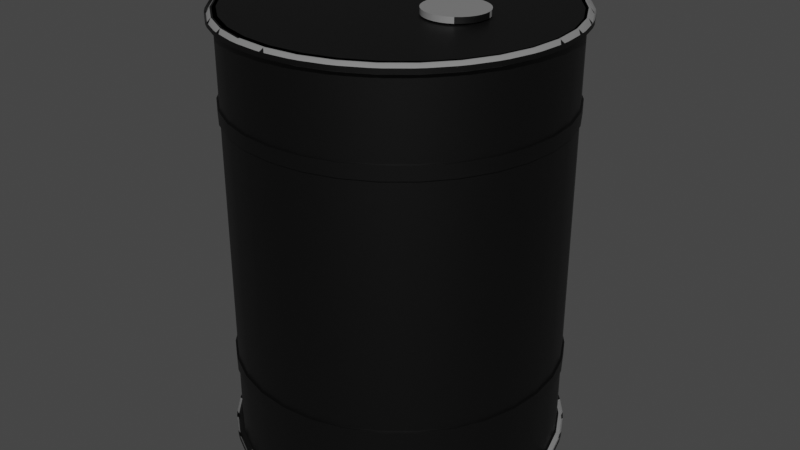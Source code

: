 # Source: OilBarrel.blend  (saved by Blender 2.92.15; exported with 4.5.12 LTS)
import bpy
from mathutils import Matrix  # noqa: F401  (used for matrix-valued properties, if any)

bpy.ops.wm.read_factory_settings(use_empty=True)
scene = bpy.context.scene
scene.name = 'Scene'

# ---- collections
col_collection = bpy.data.collections.new('Collection'); scene.collection.children.link(col_collection)

# ---- materials (node trees are filled in below, after node groups)
mat_material_001 = bpy.data.materials.new('Material.001')
mat_material_001.use_transparent_shadow = False
mat_material_002 = bpy.data.materials.new('Material.002')
mat_material_002.use_transparent_shadow = False

# ---- node groups
ng_auto_smooth = bpy.data.node_groups.new('Auto Smooth', 'GeometryNodeTree')
_s = ng_auto_smooth.interface.new_socket(name='Geometry', in_out='OUTPUT', socket_type='NodeSocketGeometry')
_s = ng_auto_smooth.interface.new_socket(name='Geometry', in_out='INPUT', socket_type='NodeSocketGeometry')
_s = ng_auto_smooth.interface.new_socket(name='Angle', in_out='INPUT', socket_type='NodeSocketFloat')
_s.subtype = 'ANGLE'
_s.min_value = 0.0
_s.max_value = 3.142
ng_auto_smooth.is_modifier = True
_N = ng_auto_smooth.nodes; _L = ng_auto_smooth.links
n0 = _N.new('NodeGroupOutput'); n0.name = 'Group Output'; n0.location = (480, -100)
n1 = _N.new('NodeGroupInput'); n1.name = 'Group Input'; n1.location = (-420, -300)
n2 = _N.new('NodeGroupInput'); n2.name = 'Group Input.001'; n2.location = (-60, -100)
n3 = _N.new('GeometryNodeSetShadeSmooth'); n3.name = 'Set Shade Smooth'; n3.location = (120, -100)
n3.domain = 'EDGE'
n4 = _N.new('GeometryNodeSetShadeSmooth'); n4.name = 'Set Shade Smooth.001'; n4.location = (300, -100)
n5 = _N.new('GeometryNodeInputMeshEdgeAngle'); n5.name = 'Edge Angle'; n5.location = (-420, -220)
n6 = _N.new('GeometryNodeInputEdgeSmooth'); n6.name = 'Is Edge Smooth'; n6.location = (-60, -160)
n7 = _N.new('GeometryNodeInputShadeSmooth'); n7.name = 'Is Face Smooth'; n7.location = (-240, -340)
n8 = _N.new('FunctionNodeBooleanMath'); n8.name = 'Boolean Math'; n8.location = (-60, -220)
n9 = _N.new('FunctionNodeCompare'); n9.name = 'Compare'; n9.location = (-240, -180)
n9.operation = 'LESS_EQUAL'
_L.new(n5.outputs[0], n9.inputs[0])
_L.new(n4.outputs[0], n0.inputs[0])
_L.new(n1.outputs[1], n9.inputs[1])
_L.new(n9.outputs[0], n8.inputs[0])
_L.new(n7.outputs[0], n8.inputs[1])
_L.new(n2.outputs[0], n3.inputs[0])
_L.new(n6.outputs[0], n3.inputs[1])
_L.new(n3.outputs[0], n4.inputs[0])
_L.new(n8.outputs[0], n3.inputs[2])
n0.is_active_output = True

# ---- material node trees
mat_material_001.use_nodes = True; mat_material_001.node_tree.nodes.clear()
_N = mat_material_001.node_tree.nodes; _L = mat_material_001.node_tree.links
n0 = _N.new('ShaderNodeBsdfPrincipled'); n0.name = 'Principled BSDF'; n0.location = (10, 300)
n0.distribution = 'GGX'
n0.subsurface_method = 'BURLEY'
n0.inputs[0].default_value = (0.0, 0.0, 0.0, 1.0)
n0.inputs[3].default_value = 1.45
n0.inputs[27].default_value = (0.0, 0.0, 0.0, 1.0)
n0.inputs[28].default_value = 1.0
n1 = _N.new('ShaderNodeOutputMaterial'); n1.name = 'Material Output'; n1.location = (300, 300)
_L.new(n0.outputs[0], n1.inputs[0])
n1.is_active_output = True
mat_material_002.use_nodes = True; mat_material_002.node_tree.nodes.clear()
_N = mat_material_002.node_tree.nodes; _L = mat_material_002.node_tree.links
n0 = _N.new('ShaderNodeBsdfPrincipled'); n0.name = 'Principled BSDF'; n0.location = (10, 300)
n0.distribution = 'GGX'
n0.subsurface_method = 'BURLEY'
n0.inputs[0].default_value = (0.2159, 0.2159, 0.2159, 1.0)
n0.inputs[3].default_value = 1.45
n0.inputs[27].default_value = (0.0, 0.0, 0.0, 1.0)
n0.inputs[28].default_value = 1.0
n1 = _N.new('ShaderNodeOutputMaterial'); n1.name = 'Material Output'; n1.location = (300, 300)
_L.new(n0.outputs[0], n1.inputs[0])
n1.is_active_output = True

# ---- world
world_world = bpy.data.worlds.new('World'); scene.world = world_world
world_world.use_nodes = True; world_world.node_tree.nodes.clear()
_N = world_world.node_tree.nodes; _L = world_world.node_tree.links
n0 = _N.new('ShaderNodeOutputWorld'); n0.name = 'World Output'; n0.location = (300, 300)
n1 = _N.new('ShaderNodeBackground'); n1.name = 'Background'; n1.location = (10, 300)
n1.inputs[0].default_value = (0.05088, 0.05088, 0.05088, 1.0)
_L.new(n1.outputs[0], n0.inputs[0])
n0.is_active_output = True
world_world.color = (0.05088, 0.05088, 0.05088)
world_world.use_sun_shadow = False
world_world.sun_shadow_jitter_overblur = 0.0

# ---- meshes
me_cylinder = bpy.data.meshes.new('Cylinder')
me_cylinder.from_pydata([(0.0, 0.0, -1.0), (0.0, 1.0, -1.0), (0.0, 1.0, 1.0), (0.1951, 0.9808, -1.0), (0.1951, 0.9808, 1.0), (0.3827, 0.9239, -1.0), (0.3827, 0.9239, 1.0), (0.5556, 0.8315, -1.0), (0.5556, 0.8315, 1.0), (0.7071, 0.7071, -1.0), (0.7071, 0.7071, 1.0), (0.8315, 0.5556, -1.0), (0.8315, 0.5556, 1.0), (0.9239, 0.3827, -1.0), (0.9239, 0.3827, 1.0), (0.9808, 0.1951, -1.0), (0.9808, 0.1951, 1.0), (1.0, 7.55e-08, -1.0), (1.0, 7.55e-08, 1.0), (0.9808, -0.1951, -1.0), (0.9808, -0.1951, 1.0), (0.9239, -0.3827, -1.0), (0.9239, -0.3827, 1.0), (0.8315, -0.5556, -1.0), (0.8315, -0.5556, 1.0), (0.7071, -0.7071, -1.0), (0.7071, -0.7071, 1.0), (0.5556, -0.8315, -1.0), (0.5556, -0.8315, 1.0), (0.3827, -0.9239, -1.0), (0.3827, -0.9239, 1.0), (0.1951, -0.9808, -1.0), (0.1951, -0.9808, 1.0), (-3.258e-07, -1.0, -1.0), (-3.258e-07, -1.0, 1.0), (-0.1951, -0.9808, -1.0), (-0.1951, -0.9808, 1.0), (-0.3827, -0.9239, -1.0), (-0.3827, -0.9239, 1.0), (-0.5556, -0.8315, -1.0), (-0.5556, -0.8315, 1.0), (-0.7071, -0.7071, -1.0), (-0.7071, -0.7071, 1.0), (-0.8315, -0.5556, -1.0), (-0.8315, -0.5556, 1.0), (-0.9239, -0.3827, -1.0), (-0.9239, -0.3827, 1.0), (-0.9808, -0.1951, -1.0), (-0.9808, -0.1951, 1.0), (-1.0, 9.656e-07, -1.0), (-1.0, 9.656e-07, 1.0), (-0.9808, 0.1951, -1.0), (-0.9808, 0.1951, 1.0), (-0.9239, 0.3827, -1.0), (-0.9239, 0.3827, 1.0), (-0.8315, 0.5556, -1.0), (-0.8315, 0.5556, 1.0), (-0.7071, 0.7071, -1.0), (-0.7071, 0.7071, 1.0), (-0.5556, 0.8315, -1.0), (-0.5556, 0.8315, 1.0), (-0.3827, 0.9239, -1.0), (-0.3827, 0.9239, 1.0), (-0.1951, 0.9808, -1.0), (-0.1951, 0.9808, 1.0), (0.0, 1.0, 0.0), (0.1951, 0.9808, 0.0), (0.3827, 0.9239, 0.0), (0.5556, 0.8315, 0.0), (0.7071, 0.7071, 0.0), (0.8315, 0.5556, 0.0), (0.9239, 0.3827, 0.0), (0.9808, 0.1951, 0.0), (1.0, 7.55e-08, 0.0), (0.9808, -0.1951, 0.0), (0.9239, -0.3827, 0.0), (0.8315, -0.5556, 0.0), (0.7071, -0.7071, 0.0), (0.5556, -0.8315, 0.0), (0.3827, -0.9239, 0.0), (0.1951, -0.9808, 0.0), (-3.258e-07, -1.0, 0.0), (-0.1951, -0.9808, 0.0), (-0.3827, -0.9239, 0.0), (-0.5556, -0.8315, 0.0), (-0.7071, -0.7071, 0.0), (-0.8315, -0.5556, 0.0), (-0.9239, -0.3827, 0.0), (-0.9808, -0.1951, 0.0), (-1.0, 9.656e-07, 0.0), (-0.9808, 0.1951, 0.0), (-0.9239, 0.3827, 0.0), (-0.8315, 0.5556, 0.0), (-0.7071, 0.7071, 0.0), (-0.5556, 0.8315, 0.0), (-0.3827, 0.9239, 0.0), (-0.1951, 0.9808, 0.0), (0.0, 1.0, 0.9591), (0.1951, 0.9808, 0.9591), (0.3827, 0.9239, 0.9591), (0.5556, 0.8315, 0.9591), (0.7071, 0.7071, 0.9591), (0.8315, 0.5556, 0.9591), (0.9239, 0.3827, 0.9591), (0.9808, 0.1951, 0.9591), (1.0, 7.55e-08, 0.9591), (0.9808, -0.1951, 0.9591), (0.9239, -0.3827, 0.9591), (0.8315, -0.5556, 0.9591), (0.7071, -0.7071, 0.9591), (0.5556, -0.8315, 0.9591), (0.3827, -0.9239, 0.9591), (0.1951, -0.9808, 0.9591), (-3.258e-07, -1.0, 0.9591), (-0.1951, -0.9808, 0.9591), (-0.3827, -0.9239, 0.9591), (-0.5556, -0.8315, 0.9591), (-0.7071, -0.7071, 0.9591), (-0.8315, -0.5556, 0.9591), (-0.9239, -0.3827, 0.9591), (-0.9808, -0.1951, 0.9591), (-1.0, 9.656e-07, 0.9591), (-0.9808, 0.1951, 0.9591), (-0.9239, 0.3827, 0.9591), (-0.8315, 0.5556, 0.9591), (-0.7071, 0.7071, 0.9591), (-0.5556, 0.8315, 0.9591), (-0.3827, 0.9239, 0.9591), (-0.1951, 0.9808, 0.9591), (0.1971, 0.9909, 1.0), (0.2327, 1.012, 0.9691), (0.1724, 1.024, 0.9691), (0.0307, 1.038, 0.9691), (-0.0307, 1.038, 0.9691), (3.824e-09, 1.01, 1.0), (0.0307, 1.038, 0.99), (3.824e-09, 1.01, 0.9591), (-0.0307, 1.038, 0.99), (0.3866, 0.9334, 1.0), (0.4257, 0.9475, 0.9691), (0.369, 0.971, 0.9691), (0.5513, 0.8803, 0.9691), (0.5613, 0.84, 1.0), (0.6024, 0.8462, 0.9691), (0.7125, 0.7559, 0.9691), (0.7144, 0.7144, 1.0), (0.7559, 0.7125, 0.9691), (0.8462, 0.6024, 0.9691), (0.84, 0.5613, 1.0), (0.8803, 0.5513, 0.9691), (0.9334, 0.3866, 1.0), (0.971, 0.369, 0.9691), (0.9475, 0.4257, 0.9691), (0.9909, 0.1971, 1.0), (1.024, 0.1724, 0.9691), (1.012, 0.2327, 0.9691), (1.01, 7.707e-08, 1.0), (1.038, -0.0307, 0.9691), (1.038, 0.0307, 0.9691), (0.9909, -0.1971, 1.0), (1.012, -0.2327, 0.9691), (1.024, -0.1724, 0.9691), (0.971, -0.369, 0.9691), (0.9334, -0.3866, 1.0), (0.9475, -0.4257, 0.9691), (0.8803, -0.5513, 0.9691), (0.84, -0.5613, 1.0), (0.8462, -0.6024, 0.9691), (0.7559, -0.7125, 0.9691), (0.7144, -0.7144, 1.0), (0.7125, -0.7559, 0.9691), (0.5613, -0.84, 1.0), (0.5513, -0.8803, 0.9691), (0.6024, -0.8462, 0.9691), (0.3866, -0.9334, 1.0), (0.369, -0.971, 0.9691), (0.4257, -0.9475, 0.9691), (0.1971, -0.9909, 1.0), (0.1724, -1.024, 0.9691), (0.2327, -1.012, 0.9691), (0.0307, -1.038, 0.9691), (-3.29e-07, -1.01, 1.0), (-0.0307, -1.038, 0.9691), (-0.1724, -1.024, 0.9691), (-0.1971, -0.9909, 1.0), (-0.2327, -1.012, 0.9691), (-0.369, -0.971, 0.9691), (-0.3866, -0.9334, 1.0), (-0.4257, -0.9475, 0.9691), (-0.5613, -0.84, 1.0), (-0.6024, -0.8462, 0.9691), (-0.5513, -0.8803, 0.9691), (-0.7144, -0.7144, 1.0), (-0.7559, -0.7125, 0.9691), (-0.7125, -0.7559, 0.9691), (-0.84, -0.5613, 1.0), (-0.8803, -0.5513, 0.9691), (-0.8462, -0.6024, 0.9691), (-0.9334, -0.3866, 1.0), (-0.971, -0.369, 0.9691), (-0.9475, -0.4257, 0.9691), (-1.012, -0.2327, 0.9691), (-0.9909, -0.1971, 1.0), (-1.024, -0.1724, 0.9691), (-1.038, -0.0307, 0.9691), (-1.01, 9.751e-07, 1.0), (-1.038, 0.0307, 0.9691), (-1.024, 0.1724, 0.9691), (-0.9909, 0.1971, 1.0), (-1.012, 0.2327, 0.9691), (-0.9334, 0.3866, 1.0), (-0.9475, 0.4257, 0.9691), (-0.971, 0.369, 0.9691), (-0.84, 0.5613, 1.0), (-0.8462, 0.6024, 0.9691), (-0.8803, 0.5513, 0.9691), (-0.7144, 0.7144, 1.0), (-0.7125, 0.7559, 0.9691), (-0.7559, 0.7125, 0.9691), (-0.6024, 0.8462, 0.9691), (-0.5613, 0.84, 1.0), (-0.5513, 0.8803, 0.9691), (-0.4257, 0.9475, 0.9691), (-0.3866, 0.9334, 1.0), (-0.369, 0.971, 0.9691), (-0.2327, 1.012, 0.9691), (-0.1971, 0.9909, 1.0), (-0.1724, 1.024, 0.9691), (0.1724, 1.024, 0.99), (0.2327, 1.012, 0.99), (0.1971, 0.9909, 0.9591), (0.369, 0.971, 0.99), (0.4257, 0.9475, 0.99), (0.3866, 0.9334, 0.9591), (0.5513, 0.8803, 0.99), (0.6024, 0.8462, 0.99), (0.5613, 0.84, 0.9591), (0.7125, 0.7559, 0.99), (0.7559, 0.7125, 0.99), (0.7144, 0.7144, 0.9591), (0.8462, 0.6024, 0.99), (0.8803, 0.5513, 0.99), (0.84, 0.5613, 0.9591), (0.9475, 0.4257, 0.99), (0.971, 0.369, 0.99), (0.9334, 0.3866, 0.9591), (1.012, 0.2327, 0.99), (1.024, 0.1724, 0.99), (0.9909, 0.1971, 0.9591), (1.038, 0.0307, 0.99), (1.038, -0.0307, 0.99), (1.01, 7.707e-08, 0.9591), (1.024, -0.1724, 0.99), (1.012, -0.2327, 0.99), (0.9909, -0.1971, 0.9591), (0.971, -0.369, 0.99), (0.9475, -0.4257, 0.99), (0.9334, -0.3866, 0.9591), (0.8803, -0.5513, 0.99), (0.8462, -0.6024, 0.99), (0.84, -0.5613, 0.9591), (0.7559, -0.7125, 0.99), (0.7125, -0.7559, 0.99), (0.7144, -0.7144, 0.9591), (0.6024, -0.8462, 0.99), (0.5513, -0.8803, 0.99), (0.5613, -0.84, 0.9591), (0.4257, -0.9475, 0.99), (0.369, -0.971, 0.99), (0.3866, -0.9334, 0.9591), (0.2327, -1.012, 0.99), (0.1724, -1.024, 0.99), (0.1971, -0.9909, 0.9591), (0.0307, -1.038, 0.99), (-0.0307, -1.038, 0.99), (-3.29e-07, -1.01, 0.9591), (-0.1724, -1.024, 0.99), (-0.2327, -1.012, 0.99), (-0.1971, -0.9909, 0.9591), (-0.369, -0.971, 0.99), (-0.4257, -0.9475, 0.99), (-0.3866, -0.9334, 0.9591), (-0.5513, -0.8803, 0.99), (-0.6024, -0.8462, 0.99), (-0.5613, -0.84, 0.9591), (-0.7125, -0.7559, 0.99), (-0.7559, -0.7125, 0.99), (-0.7144, -0.7144, 0.9591), (-0.8462, -0.6024, 0.99), (-0.8803, -0.5513, 0.99), (-0.84, -0.5613, 0.9591), (-0.9475, -0.4257, 0.99), (-0.971, -0.369, 0.99), (-0.9334, -0.3866, 0.9591), (-1.012, -0.2327, 0.99), (-1.024, -0.1724, 0.99), (-0.9909, -0.1971, 0.9591), (-1.038, -0.0307, 0.99), (-1.038, 0.0307, 0.99), (-1.01, 9.751e-07, 0.9591), (-1.024, 0.1724, 0.99), (-1.012, 0.2327, 0.99), (-0.9909, 0.1971, 0.9591), (-0.971, 0.369, 0.99), (-0.9475, 0.4257, 0.99), (-0.9334, 0.3866, 0.9591), (-0.8803, 0.5513, 0.99), (-0.8462, 0.6024, 0.99), (-0.84, 0.5613, 0.9591), (-0.7559, 0.7125, 0.99), (-0.7125, 0.7559, 0.99), (-0.7144, 0.7144, 0.9591), (-0.6024, 0.8462, 0.99), (-0.5513, 0.8803, 0.99), (-0.5613, 0.84, 0.9591), (-0.4257, 0.9475, 0.99), (-0.369, 0.971, 0.99), (-0.3866, 0.9334, 0.9591), (-0.2327, 1.012, 0.99), (-0.1724, 1.024, 0.99), (-0.1971, 0.9909, 0.9591), (0.193, 0.9493, 1.0), (-1.579e-08, 0.9679, 1.0), (0.3787, 0.8942, 1.0), (0.5497, 0.8048, 1.0), (0.6997, 0.6844, 1.0), (0.8227, 0.5377, 1.0), (0.9142, 0.3704, 1.0), (0.9705, 0.1888, 1.0), (0.9895, 7.057e-08, 1.0), (0.9705, -0.1888, 1.0), (0.9142, -0.3704, 1.0), (0.8227, -0.5377, 1.0), (0.6997, -0.6844, 1.0), (0.5497, -0.8048, 1.0), (0.3787, -0.8942, 1.0), (0.193, -0.9493, 1.0), (-3.263e-07, -0.9679, 1.0), (-0.193, -0.9493, 1.0), (-0.3787, -0.8942, 1.0), (-0.5497, -0.8048, 1.0), (-0.6997, -0.6844, 1.0), (-0.8227, -0.5377, 1.0), (-0.9142, -0.3704, 1.0), (-0.9705, -0.1888, 1.0), (-0.9895, 9.36e-07, 1.0), (-0.9705, 0.1888, 1.0), (-0.9142, 0.3704, 1.0), (-0.8227, 0.5377, 1.0), (-0.6997, 0.6844, 1.0), (-0.5497, 0.8048, 1.0), (-0.3787, 0.8942, 1.0), (-0.193, 0.9493, 1.0), (-1.579e-08, 0.9679, 0.9897), (-3.256e-09, 0.0, 0.9897), (0.193, 0.9493, 0.9897), (0.3787, 0.8942, 0.9897), (0.5497, 0.8048, 0.9897), (0.6997, 0.6844, 0.9897), (0.8227, 0.5377, 0.9897), (0.9142, 0.3704, 0.9897), (0.9705, 0.1888, 0.9897), (0.9895, 7.057e-08, 0.9897), (0.9705, -0.1888, 0.9897), (0.9142, -0.3704, 0.9897), (0.8227, -0.5377, 0.9897), (0.6997, -0.6844, 0.9897), (0.5497, -0.8048, 0.9897), (0.3787, -0.8942, 0.9897), (0.193, -0.9493, 0.9897), (-3.263e-07, -0.9679, 0.9897), (-0.193, -0.9493, 0.9897), (-0.3787, -0.8942, 0.9897), (-0.5497, -0.8048, 0.9897), (-0.6997, -0.6844, 0.9897), (-0.8227, -0.5377, 0.9897), (-0.9142, -0.3704, 0.9897), (-0.9705, -0.1888, 0.9897), (-0.9895, 9.36e-07, 0.9897), (-0.9705, 0.1888, 0.9897), (-0.9142, 0.3704, 0.9897), (-0.8227, 0.5377, 0.9897), (-0.6997, 0.6844, 0.9897), (-0.5497, 0.8048, 0.9897), (-0.3787, 0.8942, 0.9897), (-0.193, 0.9493, 0.9897), (0.1951, 0.9808, 0.5582), (0.3827, 0.9239, 0.5582), (0.5556, 0.8315, 0.5582), (0.7071, 0.7071, 0.5582), (0.8315, 0.5556, 0.5582), (0.9239, 0.3827, 0.5582), (0.9808, 0.1951, 0.5582), (1.0, 7.55e-08, 0.5582), (0.9808, -0.1951, 0.5582), (0.9239, -0.3827, 0.5582), (0.8315, -0.5556, 0.5582), (0.7071, -0.7071, 0.5582), (0.5556, -0.8315, 0.5582), (0.3827, -0.9239, 0.5582), (0.1951, -0.9808, 0.5582), (-3.258e-07, -1.0, 0.5582), (-0.1951, -0.9808, 0.5582), (-0.3827, -0.9239, 0.5582), (-0.5556, -0.8315, 0.5582), (-0.7071, -0.7071, 0.5582), (-0.8315, -0.5556, 0.5582), (-0.9239, -0.3827, 0.5582), (-0.9808, -0.1951, 0.5582), (-1.0, 9.656e-07, 0.5582), (-0.9808, 0.1951, 0.5582), (-0.9239, 0.3827, 0.5582), (-0.8315, 0.5556, 0.5582), (-0.7071, 0.7071, 0.5582), (-0.5556, 0.8315, 0.5582), (-0.3827, 0.9239, 0.5582), (-0.1951, 0.9808, 0.5582), (0.0, 1.0, 0.5582), (0.0, 1.0, 0.6194), (0.1951, 0.9808, 0.6194), (0.3827, 0.9239, 0.6194), (0.5556, 0.8315, 0.6194), (0.7071, 0.7071, 0.6194), (0.8315, 0.5556, 0.6194), (0.9239, 0.3827, 0.6194), (0.9808, 0.1951, 0.6194), (1.0, 7.55e-08, 0.6194), (0.9808, -0.1951, 0.6194), (0.9239, -0.3827, 0.6194), (0.8315, -0.5556, 0.6194), (0.7071, -0.7071, 0.6194), (0.5556, -0.8315, 0.6194), (0.3827, -0.9239, 0.6194), (0.1951, -0.9808, 0.6194), (-3.258e-07, -1.0, 0.6194), (-0.1951, -0.9808, 0.6194), (-0.3827, -0.9239, 0.6194), (-0.5556, -0.8315, 0.6194), (-0.7071, -0.7071, 0.6194), (-0.8315, -0.5556, 0.6194), (-0.9239, -0.3827, 0.6194), (-0.9808, -0.1951, 0.6194), (-1.0, 9.656e-07, 0.6194), (-0.9808, 0.1951, 0.6194), (-0.9239, 0.3827, 0.6194), (-0.8315, 0.5556, 0.6194), (-0.7071, 0.7071, 0.6194), (-0.5556, 0.8315, 0.6194), (-0.3827, 0.9239, 0.6194), (-0.1951, 0.9808, 0.6194), (0.1973, 0.992, 0.6194), (0.1973, 0.992, 0.5582), (0.3871, 0.9344, 0.6194), (0.3871, 0.9344, 0.5582), (0.5619, 0.841, 0.6194), (0.5619, 0.841, 0.5582), (0.7152, 0.7152, 0.6194), (0.7152, 0.7152, 0.5582), (0.841, 0.5619, 0.6194), (0.841, 0.5619, 0.5582), (0.9344, 0.3871, 0.6194), (0.9344, 0.3871, 0.5582), (0.992, 0.1973, 0.6194), (0.992, 0.1973, 0.5582), (1.011, 7.718e-08, 0.6194), (1.011, 7.718e-08, 0.5582), (0.992, -0.1973, 0.6194), (0.992, -0.1973, 0.5582), (0.9344, -0.3871, 0.6194), (0.9344, -0.3871, 0.5582), (0.841, -0.5619, 0.6194), (0.841, -0.5619, 0.5582), (0.7152, -0.7152, 0.6194), (0.7152, -0.7152, 0.5582), (0.5619, -0.841, 0.6194), (0.5619, -0.841, 0.5582), (0.3871, -0.9344, 0.6194), (0.3871, -0.9344, 0.5582), (0.1973, -0.992, 0.6194), (0.1973, -0.992, 0.5582), (-3.293e-07, -1.011, 0.6194), (-3.293e-07, -1.011, 0.5582), (-0.1973, -0.992, 0.6194), (-0.1973, -0.992, 0.5582), (-0.3871, -0.9344, 0.6194), (-0.3871, -0.9344, 0.5582), (-0.5619, -0.841, 0.6194), (-0.5619, -0.841, 0.5582), (-0.7152, -0.7152, 0.6194), (-0.7152, -0.7152, 0.5582), (-0.841, -0.5619, 0.6194), (-0.841, -0.5619, 0.5582), (-0.9344, -0.3871, 0.6194), (-0.9344, -0.3871, 0.5582), (-0.992, -0.1973, 0.6194), (-0.992, -0.1973, 0.5582), (-1.011, 9.761e-07, 0.6194), (-1.011, 9.761e-07, 0.5582), (-0.992, 0.1973, 0.6194), (-0.992, 0.1973, 0.5582), (-0.9344, 0.3871, 0.6194), (-0.9344, 0.3871, 0.5582), (-0.841, 0.5619, 0.6194), (-0.841, 0.5619, 0.5582), (-0.7152, 0.7152, 0.6194), (-0.7152, 0.7152, 0.5582), (-0.5619, 0.841, 0.6194), (-0.5619, 0.841, 0.5582), (-0.3871, 0.9344, 0.6194), (-0.3871, 0.9344, 0.5582), (-0.1973, 0.992, 0.6194), (-0.1973, 0.992, 0.5582), (4.408e-09, 1.011, 0.5582), (4.408e-09, 1.011, 0.6194), (0.375, 0.1867, 1.007), (0.375, 2.289e-07, 1.007), (0.4123, 0.1831, 1.007), (0.4481, 0.1725, 1.007), (0.4811, 0.1552, 1.007), (0.51, 0.132, 1.007), (0.5338, 0.1037, 1.007), (0.5514, 0.07145, 1.007), (0.5623, 0.03643, 1.007), (0.5659, 2.425e-07, 1.007), (0.5623, -0.03643, 1.007), (0.5514, -0.07145, 1.007), (0.5338, -0.1037, 1.007), (0.51, -0.132, 1.007), (0.4811, -0.1552, 1.007), (0.4481, -0.1725, 1.007), (0.4123, -0.1831, 1.007), (0.375, -0.1867, 1.007), (0.3378, -0.1831, 1.007), (0.302, -0.1725, 1.007), (0.269, -0.1552, 1.007), (0.2401, -0.132, 1.007), (0.2163, -0.1037, 1.007), (0.1987, -0.07145, 1.007), (0.1878, -0.03643, 1.007), (0.1842, 4.094e-07, 1.007), (0.1878, 0.03643, 1.007), (0.1987, 0.07145, 1.007), (0.2163, 0.1037, 1.007), (0.2401, 0.132, 1.007), (0.269, 0.1552, 1.007), (0.302, 0.1725, 1.007), (0.3378, 0.1831, 1.007), (0.375, 0.1867, 1.033), (0.375, 2.289e-07, 1.033), (0.4123, 0.1831, 1.033), (0.4481, 0.1725, 1.033), (0.4811, 0.1552, 1.033), (0.51, 0.132, 1.033), (0.5338, 0.1037, 1.033), (0.5514, 0.07145, 1.033), (0.5623, 0.03643, 1.033), (0.5659, 2.425e-07, 1.033), (0.5623, -0.03643, 1.033), (0.5514, -0.07145, 1.033), (0.5338, -0.1037, 1.033), (0.51, -0.132, 1.033), (0.4811, -0.1552, 1.033), (0.4481, -0.1725, 1.033), (0.4123, -0.1831, 1.033), (0.375, -0.1867, 1.033), (0.3378, -0.1831, 1.033), (0.302, -0.1725, 1.033), (0.269, -0.1552, 1.033), (0.2401, -0.132, 1.033), (0.2163, -0.1037, 1.033), (0.1987, -0.07145, 1.033), (0.1878, -0.03643, 1.033), (0.1842, 4.094e-07, 1.033), (0.1878, 0.03643, 1.033), (0.1987, 0.07145, 1.033), (0.2163, 0.1037, 1.033), (0.2401, 0.132, 1.033), (0.269, 0.1552, 1.033), (0.302, 0.1725, 1.033), (0.3378, 0.1831, 1.033)], [], [(0, 1, 3), (324, 323, 356, 357), (116, 115, 281, 284), (0, 3, 5), (337, 336, 369, 370), (262, 170, 173, 264), (0, 5, 7), (350, 349, 382, 383), (117, 116, 284, 287), (0, 7, 9), (323, 321, 355, 356), (301, 209, 212, 303), (0, 9, 11), (336, 335, 368, 369), (118, 117, 287, 290), (0, 11, 13), (349, 348, 381, 382), (241, 149, 152, 243), (0, 13, 15), (321, 322, 353, 355), (280, 188, 191, 282), (0, 15, 17), (335, 334, 367, 368), (119, 118, 290, 293), (0, 17, 19), (348, 347, 380, 381), (120, 119, 293, 296), (0, 19, 21), (334, 333, 366, 367), (259, 167, 168, 261), (0, 21, 23), (347, 346, 379, 380), (121, 120, 296, 299), (0, 23, 25), (333, 332, 365, 366), (298, 206, 207, 300), (0, 25, 27), (346, 345, 378, 379), (319, 227, 133, 137), (0, 27, 29), (332, 331, 364, 365), (122, 121, 299, 302), (0, 29, 31), (345, 344, 377, 378), (238, 146, 147, 240), (0, 31, 33), (331, 330, 363, 364), (277, 185, 186, 279), (0, 33, 35), (344, 343, 376, 377), (123, 122, 302, 305), (0, 35, 37), (330, 329, 362, 363), (316, 224, 225, 318), (0, 37, 39), (343, 342, 375, 376), (124, 123, 305, 308), (0, 39, 41), (329, 328, 361, 362), (256, 164, 165, 258), (0, 41, 43), (342, 341, 374, 375), (295, 203, 204, 297), (0, 43, 45), (328, 327, 360, 361), (125, 124, 308, 311), (0, 45, 47), (341, 340, 373, 374), (6, 8, 142, 138), (0, 47, 49), (327, 326, 359, 360), (126, 125, 311, 314), (0, 49, 51), (340, 339, 372, 373), (100, 99, 233, 236), (0, 51, 53), (322, 352, 385, 353), (235, 143, 144, 237), (0, 53, 55), (326, 325, 358, 359), (274, 182, 183, 276), (0, 55, 57), (339, 338, 371, 372), (127, 126, 314, 317), (0, 57, 59), (352, 351, 384, 385), (313, 221, 222, 315), (0, 59, 61), (325, 324, 357, 358), (101, 100, 236, 239), (0, 61, 63), (338, 337, 370, 371), (128, 127, 317, 320), (0, 63, 1), (351, 350, 383, 384), (102, 101, 239, 242), (449, 128, 97, 418), (448, 127, 128, 449), (447, 126, 127, 448), (446, 125, 126, 447), (445, 124, 125, 446), (444, 123, 124, 445), (443, 122, 123, 444), (442, 121, 122, 443), (441, 120, 121, 442), (440, 119, 120, 441), (439, 118, 119, 440), (438, 117, 118, 439), (437, 116, 117, 438), (436, 115, 116, 437), (435, 114, 115, 436), (434, 113, 114, 435), (433, 112, 113, 434), (432, 111, 112, 433), (431, 110, 111, 432), (430, 109, 110, 431), (429, 108, 109, 430), (428, 107, 108, 429), (427, 106, 107, 428), (426, 105, 106, 427), (425, 104, 105, 426), (424, 103, 104, 425), (423, 102, 103, 424), (422, 101, 102, 423), (421, 100, 101, 422), (420, 99, 100, 421), (419, 98, 99, 420), (418, 97, 98, 419), (4, 6, 138, 129), (135, 132, 131, 228), (8, 10, 145, 142), (10, 12, 148, 145), (12, 14, 150, 148), (14, 16, 153, 150), (16, 18, 156, 153), (18, 20, 159, 156), (20, 22, 163, 159), (22, 24, 166, 163), (24, 26, 169, 166), (26, 28, 171, 169), (28, 30, 174, 171), (30, 32, 177, 174), (32, 34, 181, 177), (34, 36, 184, 181), (36, 38, 187, 184), (38, 40, 189, 187), (40, 42, 192, 189), (42, 44, 195, 192), (44, 46, 198, 195), (46, 48, 202, 198), (48, 50, 205, 202), (50, 52, 208, 205), (52, 54, 210, 208), (54, 56, 213, 210), (56, 58, 216, 213), (58, 60, 220, 216), (60, 62, 223, 220), (62, 64, 226, 223), (99, 98, 230, 233), (97, 128, 320, 136), (115, 114, 278, 281), (283, 190, 194, 285), (244, 151, 155, 246), (114, 113, 275, 278), (229, 130, 140, 231), (304, 211, 215, 306), (113, 112, 272, 275), (265, 172, 176, 267), (112, 111, 269, 272), (111, 110, 266, 269), (286, 193, 197, 288), (247, 154, 158, 249), (110, 109, 263, 266), (109, 108, 260, 263), (307, 214, 218, 309), (268, 175, 179, 270), (64, 2, 134, 226), (108, 107, 257, 260), (107, 106, 254, 257), (289, 196, 200, 291), (250, 157, 161, 252), (106, 105, 251, 254), (105, 104, 248, 251), (310, 217, 219, 312), (271, 178, 180, 273), (232, 139, 141, 234), (104, 103, 245, 248), (98, 97, 136, 230), (103, 102, 242, 245), (292, 199, 201, 294), (253, 160, 162, 255), (129, 130, 131), (132, 133, 134), (135, 136, 137), (138, 139, 140), (141, 142, 143), (144, 145, 146), (147, 148, 149), (150, 151, 152), (153, 154, 155), (156, 157, 158), (159, 160, 161), (162, 163, 164), (165, 166, 167), (168, 169, 170), (171, 172, 173), (174, 175, 176), (177, 178, 179), (180, 181, 182), (183, 184, 185), (186, 187, 188), (189, 190, 191), (192, 193, 194), (195, 196, 197), (198, 199, 200), (201, 202, 203), (204, 205, 206), (207, 208, 209), (210, 211, 212), (213, 214, 215), (216, 217, 218), (219, 220, 221), (222, 223, 224), (225, 226, 227), (228, 229, 230), (231, 232, 233), (234, 235, 236), (237, 238, 239), (240, 241, 242), (243, 244, 245), (246, 247, 248), (249, 250, 251), (252, 253, 254), (255, 256, 257), (258, 259, 260), (261, 262, 263), (264, 265, 266), (267, 268, 269), (270, 271, 272), (273, 274, 275), (276, 277, 278), (279, 280, 281), (282, 283, 284), (285, 286, 287), (288, 289, 290), (291, 292, 293), (294, 295, 296), (297, 298, 299), (300, 301, 302), (303, 304, 305), (306, 307, 308), (309, 310, 311), (312, 313, 314), (315, 316, 317), (318, 319, 320), (131, 132, 134, 129), (137, 133, 132, 135), (140, 130, 129, 138), (141, 139, 138, 142), (144, 143, 142, 145), (147, 146, 145, 148), (152, 149, 148, 150), (155, 151, 150, 153), (158, 154, 153, 156), (161, 157, 156, 159), (162, 160, 159, 163), (165, 164, 163, 166), (168, 167, 166, 169), (173, 170, 169, 171), (176, 172, 171, 174), (179, 175, 174, 177), (180, 178, 177, 181), (183, 182, 181, 184), (186, 185, 184, 187), (191, 188, 187, 189), (194, 190, 189, 192), (197, 193, 192, 195), (200, 196, 195, 198), (201, 199, 198, 202), (204, 203, 202, 205), (207, 206, 205, 208), (212, 209, 208, 210), (215, 211, 210, 213), (218, 214, 213, 216), (219, 217, 216, 220), (222, 221, 220, 223), (225, 224, 223, 226), (133, 227, 226, 134), (130, 229, 228, 131), (139, 232, 231, 140), (143, 235, 234, 141), (146, 238, 237, 144), (149, 241, 240, 147), (151, 244, 243, 152), (154, 247, 246, 155), (157, 250, 249, 158), (160, 253, 252, 161), (164, 256, 255, 162), (167, 259, 258, 165), (170, 262, 261, 168), (172, 265, 264, 173), (175, 268, 267, 176), (178, 271, 270, 179), (182, 274, 273, 180), (185, 277, 276, 183), (188, 280, 279, 186), (190, 283, 282, 191), (193, 286, 285, 194), (196, 289, 288, 197), (199, 292, 291, 200), (203, 295, 294, 201), (206, 298, 297, 204), (209, 301, 300, 207), (211, 304, 303, 212), (214, 307, 306, 215), (217, 310, 309, 218), (221, 313, 312, 219), (224, 316, 315, 222), (227, 319, 318, 225), (319, 137, 136, 320), (316, 318, 320, 317), (313, 315, 317, 314), (310, 312, 314, 311), (307, 309, 311, 308), (304, 306, 308, 305), (301, 303, 305, 302), (298, 300, 302, 299), (295, 297, 299, 296), (292, 294, 296, 293), (289, 291, 293, 290), (286, 288, 290, 287), (283, 285, 287, 284), (280, 282, 284, 281), (277, 279, 281, 278), (274, 276, 278, 275), (271, 273, 275, 272), (268, 270, 272, 269), (265, 267, 269, 266), (262, 264, 266, 263), (259, 261, 263, 260), (256, 258, 260, 257), (253, 255, 257, 254), (250, 252, 254, 251), (247, 249, 251, 248), (244, 246, 248, 245), (241, 243, 245, 242), (238, 240, 242, 239), (235, 237, 239, 236), (232, 234, 236, 233), (229, 231, 233, 230), (135, 228, 230, 136), (2, 4, 129, 134), (322, 321, 4, 2), (321, 323, 6, 4), (323, 324, 8, 6), (324, 325, 10, 8), (325, 326, 12, 10), (326, 327, 14, 12), (327, 328, 16, 14), (328, 329, 18, 16), (329, 330, 20, 18), (330, 331, 22, 20), (331, 332, 24, 22), (332, 333, 26, 24), (333, 334, 28, 26), (334, 335, 30, 28), (335, 336, 32, 30), (336, 337, 34, 32), (337, 338, 36, 34), (338, 339, 38, 36), (339, 340, 40, 38), (340, 341, 42, 40), (341, 342, 44, 42), (342, 343, 46, 44), (343, 344, 48, 46), (344, 345, 50, 48), (345, 346, 52, 50), (346, 347, 54, 52), (347, 348, 56, 54), (348, 349, 58, 56), (349, 350, 60, 58), (350, 351, 62, 60), (351, 352, 64, 62), (352, 322, 2, 64), (354, 355, 353), (354, 356, 355), (354, 357, 356), (354, 358, 357), (354, 359, 358), (354, 360, 359), (354, 361, 360), (354, 362, 361), (354, 363, 362), (354, 364, 363), (354, 365, 364), (354, 366, 365), (354, 367, 366), (354, 368, 367), (354, 369, 368), (354, 370, 369), (354, 371, 370), (354, 372, 371), (354, 373, 372), (354, 374, 373), (354, 375, 374), (354, 376, 375), (354, 377, 376), (354, 378, 377), (354, 379, 378), (354, 380, 379), (354, 381, 380), (354, 382, 381), (354, 383, 382), (354, 384, 383), (354, 385, 384), (354, 353, 385), (65, 417, 386, 66), (66, 386, 387, 67), (67, 387, 388, 68), (68, 388, 389, 69), (69, 389, 390, 70), (70, 390, 391, 71), (71, 391, 392, 72), (72, 392, 393, 73), (73, 393, 394, 74), (74, 394, 395, 75), (75, 395, 396, 76), (76, 396, 397, 77), (77, 397, 398, 78), (78, 398, 399, 79), (79, 399, 400, 80), (80, 400, 401, 81), (81, 401, 402, 82), (82, 402, 403, 83), (83, 403, 404, 84), (84, 404, 405, 85), (85, 405, 406, 86), (86, 406, 407, 87), (87, 407, 408, 88), (88, 408, 409, 89), (89, 409, 410, 90), (90, 410, 411, 91), (91, 411, 412, 92), (92, 412, 413, 93), (93, 413, 414, 94), (94, 414, 415, 95), (95, 415, 416, 96), (96, 416, 417, 65), (395, 394, 467, 469), (441, 442, 496, 494), (394, 393, 465, 467), (440, 441, 494, 492), (393, 392, 463, 465), (439, 440, 492, 490), (392, 391, 461, 463), (438, 439, 490, 488), (391, 390, 459, 461), (417, 416, 511, 512), (437, 438, 488, 486), (390, 389, 457, 459), (416, 415, 509, 511), (436, 437, 486, 484), (389, 388, 455, 457), (415, 414, 507, 509), (435, 436, 484, 482), (388, 387, 453, 455), (414, 413, 505, 507), (434, 435, 482, 480), (387, 386, 451, 453), (413, 412, 503, 505), (433, 434, 480, 478), (386, 417, 512, 451), (412, 411, 501, 503), (432, 433, 478, 476), (411, 410, 499, 501), (431, 432, 476, 474), (410, 409, 497, 499), (430, 431, 474, 472), (409, 408, 495, 497), (429, 430, 472, 470), (512, 513, 450, 451), (451, 450, 452, 453), (453, 452, 454, 455), (455, 454, 456, 457), (457, 456, 458, 459), (459, 458, 460, 461), (461, 460, 462, 463), (463, 462, 464, 465), (465, 464, 466, 467), (467, 466, 468, 469), (469, 468, 470, 471), (471, 470, 472, 473), (473, 472, 474, 475), (475, 474, 476, 477), (477, 476, 478, 479), (479, 478, 480, 481), (481, 480, 482, 483), (483, 482, 484, 485), (485, 484, 486, 487), (487, 486, 488, 489), (489, 488, 490, 491), (491, 490, 492, 493), (493, 492, 494, 495), (495, 494, 496, 497), (497, 496, 498, 499), (499, 498, 500, 501), (501, 500, 502, 503), (503, 502, 504, 505), (505, 504, 506, 507), (507, 506, 508, 509), (509, 508, 510, 511), (511, 510, 513, 512), (442, 443, 498, 496), (396, 395, 469, 471), (443, 444, 500, 498), (397, 396, 471, 473), (444, 445, 502, 500), (418, 419, 450, 513), (398, 397, 473, 475), (445, 446, 504, 502), (419, 420, 452, 450), (399, 398, 475, 477), (446, 447, 506, 504), (420, 421, 454, 452), (400, 399, 477, 479), (447, 448, 508, 506), (421, 422, 456, 454), (401, 400, 479, 481), (448, 449, 510, 508), (422, 423, 458, 456), (402, 401, 481, 483), (449, 418, 513, 510), (423, 424, 460, 458), (403, 402, 483, 485), (424, 425, 462, 460), (404, 403, 485, 487), (425, 426, 464, 462), (405, 404, 487, 489), (426, 427, 466, 464), (406, 405, 489, 491), (427, 428, 468, 466), (407, 406, 491, 493), (428, 429, 470, 468), (408, 407, 493, 495), (515, 514, 516), (515, 516, 517), (515, 517, 518), (515, 518, 519), (515, 519, 520), (515, 520, 521), (515, 521, 522), (515, 522, 523), (515, 523, 524), (515, 524, 525), (515, 525, 526), (515, 526, 527), (515, 527, 528), (515, 528, 529), (515, 529, 530), (515, 530, 531), (515, 531, 532), (515, 532, 533), (515, 533, 534), (515, 534, 535), (515, 535, 536), (515, 536, 537), (515, 537, 538), (515, 538, 539), (515, 539, 540), (515, 540, 541), (515, 541, 542), (515, 542, 543), (515, 543, 544), (515, 544, 545), (515, 545, 546), (515, 546, 514), (548, 549, 547), (548, 550, 549), (548, 551, 550), (548, 552, 551), (548, 553, 552), (548, 554, 553), (548, 555, 554), (548, 556, 555), (548, 557, 556), (548, 558, 557), (548, 559, 558), (548, 560, 559), (548, 561, 560), (548, 562, 561), (548, 563, 562), (548, 564, 563), (548, 565, 564), (548, 566, 565), (548, 567, 566), (548, 568, 567), (548, 569, 568), (548, 570, 569), (548, 571, 570), (548, 572, 571), (548, 573, 572), (548, 574, 573), (548, 575, 574), (548, 576, 575), (548, 577, 576), (548, 578, 577), (548, 579, 578), (548, 547, 579), (531, 530, 563, 564), (518, 517, 550, 551), (545, 544, 577, 578), (532, 531, 564, 565), (519, 518, 551, 552), (546, 545, 578, 579), (533, 532, 565, 566), (520, 519, 552, 553), (514, 546, 579, 547), (534, 533, 566, 567), (521, 520, 553, 554), (535, 534, 567, 568), (522, 521, 554, 555), (536, 535, 568, 569), (523, 522, 555, 556), (537, 536, 569, 570), (524, 523, 556, 557), (538, 537, 570, 571), (525, 524, 557, 558), (539, 538, 571, 572), (526, 525, 558, 559), (540, 539, 572, 573), (527, 526, 559, 560), (541, 540, 573, 574), (528, 527, 560, 561), (542, 541, 574, 575), (529, 528, 561, 562), (516, 514, 547, 549), (543, 542, 575, 576), (530, 529, 562, 563), (517, 516, 549, 550), (544, 543, 576, 577)])
me_cylinder.polygons.foreach_set('use_smooth', [True] * 640)
me_cylinder.polygons.foreach_set('material_index', [0, 1, 0, 0, 1, 0, 0, 1, 0, 0, 1, 0, 0, 1, 0, 0, 1, 0, 0, 1, 0, 0, 1, 0, 0, 0, 0, 0, 1, 0, 0, 1, 0, 0, 1, 0, 0, 0, 0, 0, 1, 0, 0, 0, 0, 0, 1, 0, 0, 0, 0, 0, 1, 0, 0, 0, 0, 0, 1, 0, 0, 0, 0, 0, 0, 0, 0, 0, 1, 0, 1, 0, 0, 0, 0, 0, 1, 0, 0, 1, 0, 0, 1, 0, 0, 1, 0, 0, 1, 0, 0, 1, 0, 0, 1, 0, 0, 0, 0, 0, 0, 0, 0, 0, 0, 0, 0, 0, 0, 0, 0, 0, 0, 0, 0, 0, 0, 0, 0, 0, 0, 0, 0, 0, 0, 0, 0, 0, 1, 0, 1, 1, 1, 1, 1, 1, 1, 1, 1, 1, 1, 1, 1, 1, 0, 0, 0, 0, 0, 0, 0, 0, 1, 1, 1, 1, 1, 0, 0, 0, 0, 0, 0, 0, 0, 0, 0, 0, 0, 0, 0, 0, 0, 0, 0, 0, 1, 0, 0, 0, 0, 0, 0, 0, 0, 0, 0, 0, 0, 0, 0, 1, 1, 1, 0, 0, 0, 0, 0, 0, 0, 1, 1, 1, 1, 1, 1, 1, 0, 1, 0, 0, 0, 0, 0, 0, 0, 1, 1, 1, 1, 1, 0, 0, 1, 1, 1, 1, 1, 1, 0, 1, 1, 1, 1, 1, 1, 1, 1, 0, 1, 0, 0, 0, 0, 0, 0, 0, 1, 1, 1, 1, 1, 0, 1, 1, 0, 1, 1, 1, 1, 1, 1, 1, 1, 1, 1, 1, 1, 1, 1, 1, 1, 1, 1, 1, 1, 1, 1, 1, 1, 1, 1, 1, 1, 1, 1, 1, 0, 0, 0, 0, 0, 0, 0, 0, 0, 0, 0, 0, 0, 0, 0, 0, 0, 0, 0, 0, 0, 0, 0, 0, 0, 0, 0, 0, 1, 0, 0, 1, 0, 0, 1, 1, 0, 1, 0, 0, 0, 0, 0, 0, 0, 1, 1, 1, 1, 1, 1, 1, 1, 1, 1, 0, 1, 1, 1, 1, 1, 1, 1, 1, 1, 1, 1, 1, 1, 1, 1, 1, 1, 1, 1, 1, 1, 1, 1, 1, 1, 0, 0, 0, 0, 0, 0, 0, 0, 1, 1, 1, 1, 1, 1, 1, 1, 1, 1, 1, 1, 1, 1, 1, 1, 1, 1, 1, 1, 1, 0, 0, 0, 0, 1, 0, 0, 0, 0, 0, 0, 0, 1, 1, 1, 0, 0, 1, 0, 0, 0, 0, 0, 0, 0, 0, 0, 0, 0, 0, 0, 0, 0, 0, 0, 0, 0, 0, 0, 0, 0, 0, 0, 0, 0, 0, 0, 0, 0, 0, 0, 0, 0, 0, 0, 0, 0, 0, 0, 0, 0, 0, 0, 0, 0, 0, 0, 0, 0, 0, 0, 0, 0, 0, 0, 0, 0, 0, 0, 0, 0, 0, 0, 0, 0, 0, 0, 0, 0, 0, 0, 0, 0, 0, 0, 0, 0, 0, 0, 0, 0, 0, 0, 0, 0, 0, 0, 0, 0, 0, 0, 0, 0, 0, 0, 0, 0, 0, 0, 0, 0, 0, 0, 0, 0, 0, 0, 0, 0, 0, 0, 0, 0, 0, 0, 0, 0, 0, 0, 0, 0, 0, 0, 0, 0, 0, 0, 0, 0, 0, 0, 0, 0, 0, 0, 0, 0, 0, 0, 0, 0, 0, 0, 0, 0, 0, 0, 0, 0, 0, 0, 0, 0, 0, 0, 0, 0, 0, 1, 1, 1, 1, 1, 1, 1, 1, 1, 1, 1, 1, 1, 1, 1, 1, 1, 1, 1, 1, 1, 1, 1, 1, 1, 1, 1, 1, 1, 1, 1, 1, 1, 0, 1, 1, 0, 0, 1, 0, 0, 1, 0, 1, 1, 1, 0, 1, 0, 1, 0, 1, 0, 1, 0, 1, 0, 1, 1, 0, 1, 1, 0, 1])
_uv = me_cylinder.uv_layers.new(name='UVMap')
_uv.uv.foreach_set('vector', [0.75, 0.25, 0.75, 0.49, 0.7968, 0.4854, 0.3791, 0.4431, 0.3389, 0.4646, 0.3389, 0.4646, 0.3791, 0.4431, 0.4063, 0.9898, 0.4375, 0.9898, 0.4375, 0.9898, 0.4063, 0.9898, 0.75, 0.25, 0.7968, 0.4854, 0.8418, 0.4717, 0.25, 0.01771, 0.2953, 0.02217, 0.2953, 0.02217, 0.25, 0.01771, 0.6203, 0.9975, 0.6203, 0.9923, 0.5985, 0.9923, 0.5985, 0.9975, 0.75, 0.25, 0.8418, 0.4717, 0.8833, 0.4496, 0.1209, 0.4431, 0.08574, 0.4143, 0.08574, 0.4143, 0.1209, 0.4431, 0.375, 0.9898, 0.4063, 0.9898, 0.4063, 0.9898, 0.375, 0.9898, 0.75, 0.25, 0.8833, 0.4496, 0.9197, 0.4197, 0.3389, 0.4646, 0.2953, 0.4778, 0.2953, 0.4778, 0.3389, 0.4646, 0.214, 0.9975, 0.214, 0.9923, 0.1922, 0.9923, 0.1922, 0.9975, 0.75, 0.25, 0.9197, 0.4197, 0.9496, 0.3833, 0.2953, 0.02217, 0.3389, 0.03539, 0.3389, 0.03539, 0.2953, 0.02217, 0.3438, 0.9898, 0.375, 0.9898, 0.375, 0.9898, 0.3438, 0.9898, 0.75, 0.25, 0.9496, 0.3833, 0.9717, 0.3418, 0.08574, 0.4143, 0.05686, 0.3791, 0.05686, 0.3791, 0.08574, 0.4143, 0.839, 0.9975, 0.839, 0.9923, 0.8172, 0.9923, 0.8172, 0.9975, 0.75, 0.25, 0.9717, 0.3418, 0.9854, 0.2968, 0.2953, 0.4778, 0.25, 0.4823, 0.25, 0.4823, 0.2953, 0.4778, 0.4328, 0.9975, 0.4328, 0.9923, 0.411, 0.9923, 0.411, 0.9975, 0.75, 0.25, 0.9854, 0.2968, 0.99, 0.25, 0.3389, 0.03539, 0.3791, 0.05686, 0.3791, 0.05686, 0.3389, 0.03539, 0.3125, 0.9898, 0.3438, 0.9898, 0.3438, 0.9898, 0.3125, 0.9898, 0.75, 0.25, 0.99, 0.25, 0.9854, 0.2032, 0.05686, 0.3791, 0.03539, 0.3389, 0.03539, 0.3389, 0.05686, 0.3791, 0.2812, 0.9898, 0.3125, 0.9898, 0.3125, 0.9898, 0.2812, 0.9898, 0.75, 0.25, 0.9854, 0.2032, 0.9717, 0.1582, 0.3791, 0.05686, 0.4143, 0.08574, 0.4143, 0.08574, 0.3791, 0.05686, 0.6515, 0.9975, 0.6515, 0.9923, 0.6297, 0.9923, 0.6297, 0.9975, 0.75, 0.25, 0.9717, 0.1582, 0.9496, 0.1167, 0.03539, 0.3389, 0.02217, 0.2953, 0.02217, 0.2953, 0.03539, 0.3389, 0.25, 0.9898, 0.2812, 0.9898, 0.2812, 0.9898, 0.25, 0.9898, 0.75, 0.25, 0.9496, 0.1167, 0.9197, 0.08029, 0.4143, 0.08574, 0.4431, 0.1209, 0.4431, 0.1209, 0.4143, 0.08574, 0.2453, 0.9975, 0.2453, 0.9923, 0.2235, 0.9923, 0.2235, 0.9975, 0.75, 0.25, 0.9197, 0.08029, 0.8833, 0.05045, 0.02217, 0.2953, 0.01771, 0.25, 0.01771, 0.25, 0.02217, 0.2953, 0.02653, 0.9975, 0.02653, 0.9923, 0.004723, 0.9923, 0.004723, 0.9975, 0.75, 0.25, 0.8833, 0.05045, 0.8418, 0.02827, 0.4431, 0.1209, 0.4646, 0.1611, 0.4646, 0.1611, 0.4431, 0.1209, 0.2188, 0.9898, 0.25, 0.9898, 0.25, 0.9898, 0.2188, 0.9898, 0.75, 0.25, 0.8418, 0.02827, 0.7968, 0.01461, 0.01771, 0.25, 0.02217, 0.2047, 0.02217, 0.2047, 0.01771, 0.25, 0.8703, 0.9975, 0.8703, 0.9923, 0.8485, 0.9923, 0.8485, 0.9975, 0.75, 0.25, 0.7968, 0.01461, 0.75, 0.01, 0.4646, 0.1611, 0.4778, 0.2047, 0.4778, 0.2047, 0.4646, 0.1611, 0.464, 0.9975, 0.464, 0.9923, 0.4422, 0.9923, 0.4422, 0.9975, 0.75, 0.25, 0.75, 0.01, 0.7032, 0.01461, 0.02217, 0.2047, 0.03539, 0.1611, 0.03539, 0.1611, 0.02217, 0.2047, 0.1875, 0.9898, 0.2188, 0.9898, 0.2188, 0.9898, 0.1875, 0.9898, 0.75, 0.25, 0.7032, 0.01461, 0.6582, 0.02827, 0.4778, 0.2047, 0.4823, 0.25, 0.4823, 0.25, 0.4778, 0.2047, 0.05778, 0.9975, 0.05778, 0.9923, 0.03597, 0.9923, 0.03597, 0.9975, 0.75, 0.25, 0.6582, 0.02827, 0.6167, 0.05045, 0.03539, 0.1611, 0.05686, 0.1209, 0.05686, 0.1209, 0.03539, 0.1611, 0.1562, 0.9898, 0.1875, 0.9898, 0.1875, 0.9898, 0.1562, 0.9898, 0.75, 0.25, 0.6167, 0.05045, 0.5803, 0.08029, 0.4823, 0.25, 0.4778, 0.2953, 0.4778, 0.2953, 0.4823, 0.25, 0.6828, 0.9975, 0.6828, 0.9923, 0.661, 0.9923, 0.661, 0.9975, 0.75, 0.25, 0.5803, 0.08029, 0.5504, 0.1167, 0.05686, 0.1209, 0.08574, 0.08574, 0.08574, 0.08574, 0.05686, 0.1209, 0.2765, 0.9975, 0.2765, 0.9923, 0.2547, 0.9923, 0.2547, 0.9975, 0.75, 0.25, 0.5504, 0.1167, 0.5283, 0.1582, 0.4778, 0.2953, 0.4646, 0.3389, 0.4646, 0.3389, 0.4778, 0.2953, 0.125, 0.9898, 0.1562, 0.9898, 0.1562, 0.9898, 0.125, 0.9898, 0.75, 0.25, 0.5283, 0.1582, 0.5146, 0.2032, 0.08574, 0.08574, 0.1209, 0.05686, 0.1209, 0.05686, 0.08574, 0.08574, 0.3418, 0.4717, 0.3833, 0.4496, 0.3833, 0.4496, 0.3418, 0.4717, 0.75, 0.25, 0.5146, 0.2032, 0.51, 0.25, 0.4646, 0.3389, 0.4431, 0.3791, 0.4431, 0.3791, 0.4646, 0.3389, 0.09375, 0.9898, 0.125, 0.9898, 0.125, 0.9898, 0.09375, 0.9898, 0.75, 0.25, 0.51, 0.25, 0.5146, 0.2968, 0.1209, 0.05686, 0.1611, 0.03539, 0.1611, 0.03539, 0.1209, 0.05686, 0.9062, 0.9898, 0.9375, 0.9898, 0.9375, 0.9898, 0.9062, 0.9898, 0.75, 0.25, 0.5146, 0.2968, 0.5283, 0.3418, 0.25, 0.4823, 0.2047, 0.4778, 0.2047, 0.4778, 0.25, 0.4823, 0.9015, 0.9975, 0.9015, 0.9923, 0.8797, 0.9923, 0.8797, 0.9975, 0.75, 0.25, 0.5283, 0.3418, 0.5504, 0.3833, 0.4431, 0.3791, 0.4143, 0.4143, 0.4143, 0.4143, 0.4431, 0.3791, 0.4953, 0.9975, 0.4953, 0.9923, 0.4735, 0.9923, 0.4735, 0.9975, 0.75, 0.25, 0.5504, 0.3833, 0.5803, 0.4197, 0.1611, 0.03539, 0.2047, 0.02217, 0.2047, 0.02217, 0.1611, 0.03539, 0.0625, 0.9898, 0.09375, 0.9898, 0.09375, 0.9898, 0.0625, 0.9898, 0.75, 0.25, 0.5803, 0.4197, 0.6167, 0.4496, 0.2047, 0.4778, 0.1611, 0.4646, 0.1611, 0.4646, 0.2047, 0.4778, 0.08903, 0.9975, 0.08903, 0.9923, 0.06722, 0.9923, 0.06722, 0.9975, 0.75, 0.25, 0.6167, 0.4496, 0.6582, 0.4717, 0.4143, 0.4143, 0.3791, 0.4431, 0.3791, 0.4431, 0.4143, 0.4143, 0.875, 0.9898, 0.9062, 0.9898, 0.9062, 0.9898, 0.875, 0.9898, 0.75, 0.25, 0.6582, 0.4717, 0.7032, 0.4854, 0.2047, 0.02217, 0.25, 0.01771, 0.25, 0.01771, 0.2047, 0.02217, 0.03125, 0.9898, 0.0625, 0.9898, 0.0625, 0.9898, 0.03125, 0.9898, 0.75, 0.25, 0.7032, 0.4854, 0.75, 0.49, 0.1611, 0.4646, 0.1209, 0.4431, 0.1209, 0.4431, 0.1611, 0.4646, 0.8438, 0.9898, 0.875, 0.9898, 0.875, 0.9898, 0.8438, 0.9898, 0.03125, 0.9048, 0.03125, 0.9898, 0.0, 0.9898, 0.0, 0.9048, 0.0625, 0.9048, 0.0625, 0.9898, 0.03125, 0.9898, 0.03125, 0.9048, 0.09375, 0.9048, 0.09375, 0.9898, 0.0625, 0.9898, 0.0625, 0.9048, 0.125, 0.9048, 0.125, 0.9898, 0.09375, 0.9898, 0.09375, 0.9048, 0.1562, 0.9048, 0.1562, 0.9898, 0.125, 0.9898, 0.125, 0.9048, 0.1875, 0.9048, 0.1875, 0.9898, 0.1562, 0.9898, 0.1562, 0.9048, 0.2188, 0.9048, 0.2188, 0.9898, 0.1875, 0.9898, 0.1875, 0.9048, 0.25, 0.9048, 0.25, 0.9898, 0.2188, 0.9898, 0.2188, 0.9048, 0.2812, 0.9048, 0.2812, 0.9898, 0.25, 0.9898, 0.25, 0.9048, 0.3125, 0.9048, 0.3125, 0.9898, 0.2812, 0.9898, 0.2812, 0.9048, 0.3437, 0.9048, 0.3438, 0.9898, 0.3125, 0.9898, 0.3125, 0.9048, 0.375, 0.9048, 0.375, 0.9898, 0.3438, 0.9898, 0.3437, 0.9048, 0.4062, 0.9048, 0.4063, 0.9898, 0.375, 0.9898, 0.375, 0.9048, 0.4375, 0.9048, 0.4375, 0.9898, 0.4063, 0.9898, 0.4062, 0.9048, 0.4688, 0.9048, 0.4688, 0.9898, 0.4375, 0.9898, 0.4375, 0.9048, 0.5, 0.9048, 0.5, 0.9898, 0.4688, 0.9898, 0.4688, 0.9048, 0.5312, 0.9048, 0.5312, 0.9898, 0.5, 0.9898, 0.5, 0.9048, 0.5625, 0.9048, 0.5625, 0.9898, 0.5312, 0.9898, 0.5312, 0.9048, 0.5938, 0.9048, 0.5938, 0.9898, 0.5625, 0.9898, 0.5625, 0.9048, 0.625, 0.9048, 0.625, 0.9898, 0.5938, 0.9898, 0.5938, 0.9048, 0.6562, 0.9048, 0.6562, 0.9898, 0.625, 0.9898, 0.625, 0.9048, 0.6875, 0.9048, 0.6875, 0.9898, 0.6562, 0.9898, 0.6562, 0.9048, 0.7188, 0.9048, 0.7188, 0.9898, 0.6875, 0.9898, 0.6875, 0.9048, 0.75, 0.9048, 0.75, 0.9898, 0.7188, 0.9898, 0.7188, 0.9048, 0.7812, 0.9048, 0.7813, 0.9898, 0.75, 0.9898, 0.75, 0.9048, 0.8125, 0.9048, 0.8125, 0.9898, 0.7813, 0.9898, 0.7812, 0.9048, 0.8438, 0.9048, 0.8438, 0.9898, 0.8125, 0.9898, 0.8125, 0.9048, 0.875, 0.9048, 0.875, 0.9898, 0.8438, 0.9898, 0.8438, 0.9048, 0.9062, 0.9048, 0.9062, 0.9898, 0.875, 0.9898, 0.875, 0.9048, 0.9375, 0.9048, 0.9375, 0.9898, 0.9062, 0.9898, 0.9062, 0.9048, 0.9688, 0.9048, 0.9688, 0.9898, 0.9375, 0.9898, 0.9375, 0.9048, 1.0, 0.9048, 1.0, 0.9898, 0.9688, 0.9898, 0.9688, 0.9048, 0.2968, 0.4854, 0.3418, 0.4717, 0.3418, 0.4717, 0.2968, 0.4854, 0.9953, 0.9975, 0.9953, 0.9923, 0.9735, 0.9923, 0.9735, 0.9975, 0.3833, 0.4496, 0.4197, 0.4197, 0.4197, 0.4197, 0.3833, 0.4496, 0.4197, 0.4197, 0.4496, 0.3833, 0.4496, 0.3833, 0.4197, 0.4197, 0.4496, 0.3833, 0.4717, 0.3418, 0.4717, 0.3418, 0.4496, 0.3833, 0.4717, 0.3418, 0.4854, 0.2968, 0.4854, 0.2968, 0.4717, 0.3418, 0.4854, 0.2968, 0.49, 0.25, 0.49, 0.25, 0.4854, 0.2968, 0.49, 0.25, 0.4854, 0.2032, 0.4854, 0.2032, 0.49, 0.25, 0.4854, 0.2032, 0.4717, 0.1582, 0.4717, 0.1582, 0.4854, 0.2032, 0.4717, 0.1582, 0.4496, 0.1167, 0.4496, 0.1167, 0.4717, 0.1582, 0.4496, 0.1167, 0.4197, 0.08029, 0.4197, 0.08029, 0.4496, 0.1167, 0.4197, 0.08029, 0.3833, 0.05045, 0.3833, 0.05045, 0.4197, 0.08029, 0.3833, 0.05045, 0.3418, 0.02827, 0.3418, 0.02827, 0.3833, 0.05045, 0.3418, 0.02827, 0.2968, 0.01461, 0.2968, 0.01461, 0.3418, 0.02827, 0.2968, 0.01461, 0.25, 0.01, 0.25, 0.01, 0.2968, 0.01461, 0.25, 0.01, 0.2032, 0.01461, 0.2032, 0.01461, 0.25, 0.01, 0.2032, 0.01461, 0.1582, 0.02827, 0.1582, 0.02827, 0.2032, 0.01461, 0.1582, 0.02827, 0.1167, 0.05045, 0.1167, 0.05045, 0.1582, 0.02827, 0.1167, 0.05045, 0.08029, 0.08029, 0.08029, 0.08029, 0.1167, 0.05045, 0.08029, 0.08029, 0.05045, 0.1167, 0.05045, 0.1167, 0.08029, 0.08029, 0.05045, 0.1167, 0.02827, 0.1582, 0.02827, 0.1582, 0.05045, 0.1167, 0.02827, 0.1582, 0.01461, 0.2032, 0.01461, 0.2032, 0.02827, 0.1582, 0.01461, 0.2032, 0.01, 0.25, 0.01, 0.25, 0.01461, 0.2032, 0.01, 0.25, 0.01461, 0.2968, 0.01461, 0.2968, 0.01, 0.25, 0.01461, 0.2968, 0.02827, 0.3418, 0.02827, 0.3418, 0.01461, 0.2968, 0.02827, 0.3418, 0.05045, 0.3833, 0.05045, 0.3833, 0.02827, 0.3418, 0.05045, 0.3833, 0.08029, 0.4197, 0.08029, 0.4197, 0.05045, 0.3833, 0.08029, 0.4197, 0.1167, 0.4496, 0.1167, 0.4496, 0.08029, 0.4197, 0.1167, 0.4496, 0.1582, 0.4717, 0.1582, 0.4717, 0.1167, 0.4496, 0.1582, 0.4717, 0.2032, 0.4854, 0.2032, 0.4854, 0.1582, 0.4717, 0.9375, 0.9898, 0.9688, 0.9898, 0.9688, 0.9898, 0.9375, 0.9898, 0.0, 0.9898, 0.03125, 0.9898, 0.03125, 0.9898, 0.0, 0.9898, 0.4375, 0.9898, 0.4688, 0.9898, 0.4688, 0.9898, 0.4375, 0.9898, 0.4015, 0.9975, 0.4015, 0.9923, 0.3797, 0.9923, 0.3797, 0.9975, 0.8078, 0.9975, 0.8078, 0.9923, 0.786, 0.9923, 0.786, 0.9975, 0.4688, 0.9898, 0.5, 0.9898, 0.5, 0.9898, 0.4688, 0.9898, 0.964, 0.9975, 0.964, 0.9923, 0.9422, 0.9923, 0.9422, 0.9975, 0.1828, 0.9975, 0.1828, 0.9923, 0.161, 0.9923, 0.161, 0.9975, 0.5, 0.9898, 0.5312, 0.9898, 0.5312, 0.9898, 0.5, 0.9898, 0.589, 0.9975, 0.589, 0.9923, 0.5672, 0.9923, 0.5672, 0.9975, 0.5312, 0.9898, 0.5625, 0.9898, 0.5625, 0.9898, 0.5312, 0.9898, 0.5625, 0.9898, 0.5938, 0.9898, 0.5938, 0.9898, 0.5625, 0.9898, 0.3703, 0.9975, 0.3703, 0.9923, 0.3485, 0.9923, 0.3485, 0.9975, 0.7765, 0.9975, 0.7765, 0.9923, 0.7547, 0.9923, 0.7547, 0.9975, 0.5938, 0.9898, 0.625, 0.9898, 0.625, 0.9898, 0.5938, 0.9898, 0.625, 0.9898, 0.6562, 0.9898, 0.6562, 0.9898, 0.625, 0.9898, 0.1515, 0.9975, 0.1515, 0.9923, 0.1297, 0.9923, 0.1297, 0.9975, 0.5578, 0.9975, 0.5578, 0.9923, 0.536, 0.9923, 0.536, 0.9975, 0.2032, 0.4854, 0.25, 0.49, 0.25, 0.49, 0.2032, 0.4854, 0.6562, 0.9898, 0.6875, 0.9898, 0.6875, 0.9898, 0.6562, 0.9898, 0.6875, 0.9898, 0.7188, 0.9898, 0.7188, 0.9898, 0.6875, 0.9898, 0.339, 0.9975, 0.339, 0.9923, 0.3172, 0.9923, 0.3172, 0.9975, 0.7453, 0.9975, 0.7453, 0.9923, 0.7235, 0.9923, 0.7235, 0.9975, 0.7188, 0.9898, 0.75, 0.9898, 0.75, 0.9898, 0.7188, 0.9898, 0.75, 0.9898, 0.7813, 0.9898, 0.7812, 0.9898, 0.75, 0.9898, 0.1203, 0.9975, 0.1203, 0.9923, 0.09847, 0.9923, 0.09847, 0.9975, 0.5265, 0.9975, 0.5265, 0.9923, 0.5047, 0.9923, 0.5047, 0.9975, 0.9328, 0.9975, 0.9328, 0.9923, 0.911, 0.9923, 0.911, 0.9975, 0.7813, 0.9898, 0.8125, 0.9898, 0.8125, 0.9898, 0.7813, 0.9898, 0.9688, 0.9898, 1.0, 0.9898, 1.0, 0.9898, 0.9688, 0.9898, 0.8125, 0.9898, 0.8438, 0.9898, 0.8438, 0.9898, 0.8125, 0.9898, 0.3078, 0.9975, 0.3078, 0.9923, 0.286, 0.9923, 0.286, 0.9975, 0.714, 0.9975, 0.714, 0.9923, 0.6922, 0.9923, 0.6922, 0.9975, 0.2968, 0.4854, 0.2968, 0.4854, 0.2897, 0.4861, 0.2573, 0.4907, 0.2429, 0.4893, 0.25, 0.49, -0.004632, 0.9975, 0.0004652, 0.9898, 0.004723, 0.9898, 0.3418, 0.4717, 0.3418, 0.4717, 0.335, 0.4738, 0.3771, 0.4529, 0.3833, 0.4496, 0.3833, 0.4496, 0.4142, 0.4242, 0.4197, 0.4197, 0.4197, 0.4197, 0.445, 0.3888, 0.4496, 0.3833, 0.4496, 0.3833, 0.4717, 0.3418, 0.4717, 0.3418, 0.4684, 0.3481, 0.4854, 0.2968, 0.4854, 0.2968, 0.4833, 0.3036, 0.49, 0.25, 0.4893, 0.2429, 0.49, 0.25, 0.4854, 0.2032, 0.4833, 0.1964, 0.4854, 0.2032, 0.4752, 0.1646, 0.4717, 0.1582, 0.4684, 0.1519, 0.4542, 0.1223, 0.4496, 0.1167, 0.445, 0.1112, 0.4254, 0.08494, 0.4197, 0.08029, 0.4142, 0.07578, 0.3833, 0.05045, 0.3771, 0.0471, 0.3833, 0.05045, 0.3418, 0.02827, 0.335, 0.0262, 0.3418, 0.02827, 0.2968, 0.01461, 0.2897, 0.01391, 0.2968, 0.01461, 0.2573, 0.009283, 0.25, 0.01, 0.2429, 0.0107, 0.2102, 0.01249, 0.2032, 0.01461, 0.1964, 0.01668, 0.1646, 0.02482, 0.1582, 0.02827, 0.1519, 0.03162, 0.1167, 0.05045, 0.1112, 0.05496, 0.1167, 0.05045, 0.08029, 0.08029, 0.07578, 0.08579, 0.08029, 0.08029, 0.05045, 0.1167, 0.0471, 0.1229, 0.05045, 0.1167, 0.02827, 0.1582, 0.0262, 0.165, 0.02827, 0.1582, 0.01533, 0.1959, 0.01461, 0.2032, 0.01391, 0.2103, 0.0107, 0.2429, 0.01, 0.25, 0.01, 0.25, 0.01391, 0.2897, 0.01461, 0.2968, 0.01461, 0.2968, 0.02827, 0.3418, 0.02827, 0.3418, 0.0262, 0.335, 0.05045, 0.3833, 0.05045, 0.3833, 0.0471, 0.3771, 0.08029, 0.4197, 0.08029, 0.4197, 0.07578, 0.4142, 0.1112, 0.445, 0.1167, 0.4496, 0.1167, 0.4496, 0.1519, 0.4684, 0.1582, 0.4717, 0.1582, 0.4717, 0.1964, 0.4833, 0.2032, 0.4854, 0.2032, 0.4854, 0.9735, 0.9975, 0.964, 0.9975, 0.9688, 0.9898, 0.9422, 0.9975, 0.9328, 0.9975, 0.9375, 0.9898, 0.911, 0.9975, 0.9015, 0.9975, 0.9062, 0.9898, 0.8797, 0.9975, 0.8703, 0.9975, 0.875, 0.9898, 0.8485, 0.9975, 0.839, 0.9975, 0.8438, 0.9898, 0.8172, 0.9975, 0.8078, 0.9975, 0.8125, 0.9898, 0.786, 0.9975, 0.7765, 0.9975, 0.7813, 0.9898, 0.7547, 0.9975, 0.7453, 0.9975, 0.75, 0.9898, 0.7235, 0.9975, 0.714, 0.9975, 0.7188, 0.9898, 0.6922, 0.9975, 0.6828, 0.9975, 0.6875, 0.9898, 0.661, 0.9975, 0.6515, 0.9975, 0.6562, 0.9898, 0.6297, 0.9975, 0.6203, 0.9975, 0.625, 0.9898, 0.5985, 0.9975, 0.589, 0.9975, 0.5938, 0.9898, 0.5672, 0.9975, 0.5578, 0.9975, 0.5625, 0.9898, 0.536, 0.9975, 0.5265, 0.9975, 0.5312, 0.9898, 0.5047, 0.9975, 0.4953, 0.9975, 0.5, 0.9898, 0.4735, 0.9975, 0.464, 0.9975, 0.4688, 0.9898, 0.4422, 0.9975, 0.4328, 0.9975, 0.4375, 0.9898, 0.411, 0.9975, 0.4015, 0.9975, 0.4063, 0.9898, 0.3797, 0.9975, 0.3703, 0.9975, 0.375, 0.9898, 0.3485, 0.9975, 0.339, 0.9975, 0.3438, 0.9898, 0.3172, 0.9975, 0.3078, 0.9975, 0.3125, 0.9898, 0.286, 0.9975, 0.2765, 0.9975, 0.2812, 0.9898, 0.2547, 0.9975, 0.2453, 0.9975, 0.25, 0.9898, 0.2235, 0.9975, 0.214, 0.9975, 0.2188, 0.9898, 0.1922, 0.9975, 0.1828, 0.9975, 0.1875, 0.9898, 0.161, 0.9975, 0.1515, 0.9975, 0.1562, 0.9898, 0.1297, 0.9975, 0.1203, 0.9975, 0.125, 0.9898, 0.09847, 0.9975, 0.08903, 0.9975, 0.09375, 0.9898, 0.06722, 0.9975, 0.05778, 0.9975, 0.0625, 0.9898, 0.03597, 0.9975, 0.02653, 0.9975, 0.03125, 0.9898, 0.2897, 0.4861, 0.2571, 0.4893, 0.25, 0.49, 0.2968, 0.4854, 0.004723, 0.9975, 0.004723, 0.9923, 0.0, 0.9923, 0.0, 0.9975, 0.335, 0.4738, 0.3036, 0.4833, 0.2968, 0.4854, 0.3418, 0.4717, 0.3771, 0.4529, 0.3481, 0.4684, 0.3418, 0.4717, 0.3833, 0.4496, 0.4142, 0.4242, 0.3888, 0.445, 0.3833, 0.4496, 0.4197, 0.4197, 0.445, 0.3888, 0.4242, 0.4142, 0.4197, 0.4197, 0.4496, 0.3833, 0.4684, 0.3481, 0.4529, 0.3771, 0.4496, 0.3833, 0.4717, 0.3418, 0.4833, 0.3036, 0.4738, 0.335, 0.4717, 0.3418, 0.4854, 0.2968, 0.4893, 0.2571, 0.4861, 0.2897, 0.4854, 0.2968, 0.49, 0.25, 0.4861, 0.2103, 0.4893, 0.2429, 0.49, 0.25, 0.4854, 0.2032, 0.4738, 0.165, 0.4833, 0.1964, 0.4854, 0.2032, 0.4717, 0.1582, 0.4529, 0.1229, 0.4684, 0.1519, 0.4717, 0.1582, 0.4496, 0.1167, 0.4242, 0.08579, 0.445, 0.1112, 0.4496, 0.1167, 0.4197, 0.08029, 0.3888, 0.05496, 0.4142, 0.07578, 0.4197, 0.08029, 0.3833, 0.05045, 0.3481, 0.03162, 0.3771, 0.0471, 0.3833, 0.05045, 0.3418, 0.02827, 0.3036, 0.01668, 0.335, 0.0262, 0.3418, 0.02827, 0.2968, 0.01461, 0.2571, 0.0107, 0.2897, 0.01391, 0.2968, 0.01461, 0.25, 0.01, 0.2103, 0.01391, 0.2429, 0.0107, 0.25, 0.01, 0.2032, 0.01461, 0.165, 0.0262, 0.1964, 0.01668, 0.2032, 0.01461, 0.1582, 0.02827, 0.1229, 0.0471, 0.1519, 0.03162, 0.1582, 0.02827, 0.1167, 0.05045, 0.08579, 0.07578, 0.1112, 0.05496, 0.1167, 0.05045, 0.08029, 0.08029, 0.05496, 0.1112, 0.07578, 0.08579, 0.08029, 0.08029, 0.05045, 0.1167, 0.03162, 0.1519, 0.0471, 0.1229, 0.05045, 0.1167, 0.02827, 0.1582, 0.01668, 0.1964, 0.0262, 0.165, 0.02827, 0.1582, 0.01461, 0.2032, 0.0107, 0.2429, 0.01391, 0.2103, 0.01461, 0.2032, 0.01, 0.25, 0.01391, 0.2897, 0.0107, 0.2571, 0.01, 0.25, 0.01461, 0.2968, 0.0262, 0.335, 0.01668, 0.3036, 0.01461, 0.2968, 0.02827, 0.3418, 0.0471, 0.3771, 0.03162, 0.3481, 0.02827, 0.3418, 0.05045, 0.3833, 0.07578, 0.4142, 0.05496, 0.3888, 0.05045, 0.3833, 0.08029, 0.4197, 0.1112, 0.445, 0.08579, 0.4242, 0.08029, 0.4197, 0.1167, 0.4496, 0.1519, 0.4684, 0.1229, 0.4529, 0.1167, 0.4496, 0.1582, 0.4717, 0.1964, 0.4833, 0.165, 0.4738, 0.1582, 0.4717, 0.2032, 0.4854, 0.2429, 0.4893, 0.2103, 0.4861, 0.2032, 0.4854, 0.25, 0.49, 0.964, 0.9923, 0.964, 0.9975, 0.9735, 0.9975, 0.9735, 0.9923, 0.9328, 0.9923, 0.9328, 0.9975, 0.9422, 0.9975, 0.9422, 0.9923, 0.9015, 0.9923, 0.9015, 0.9975, 0.911, 0.9975, 0.911, 0.9923, 0.8703, 0.9923, 0.8703, 0.9975, 0.8797, 0.9975, 0.8797, 0.9923, 0.839, 0.9923, 0.839, 0.9975, 0.8485, 0.9975, 0.8485, 0.9923, 0.8078, 0.9923, 0.8078, 0.9975, 0.8172, 0.9975, 0.8172, 0.9923, 0.7765, 0.9923, 0.7765, 0.9975, 0.786, 0.9975, 0.786, 0.9923, 0.7453, 0.9923, 0.7453, 0.9975, 0.7547, 0.9975, 0.7547, 0.9923, 0.714, 0.9923, 0.714, 0.9975, 0.7235, 0.9975, 0.7235, 0.9923, 0.6828, 0.9923, 0.6828, 0.9975, 0.6922, 0.9975, 0.6922, 0.9923, 0.6515, 0.9923, 0.6515, 0.9975, 0.661, 0.9975, 0.661, 0.9923, 0.6203, 0.9923, 0.6203, 0.9975, 0.6297, 0.9975, 0.6297, 0.9923, 0.589, 0.9923, 0.589, 0.9975, 0.5985, 0.9975, 0.5985, 0.9923, 0.5578, 0.9923, 0.5578, 0.9975, 0.5672, 0.9975, 0.5672, 0.9923, 0.5265, 0.9923, 0.5265, 0.9975, 0.536, 0.9975, 0.536, 0.9923, 0.4953, 0.9923, 0.4953, 0.9975, 0.5047, 0.9975, 0.5047, 0.9923, 0.464, 0.9923, 0.464, 0.9975, 0.4735, 0.9975, 0.4735, 0.9923, 0.4328, 0.9923, 0.4328, 0.9975, 0.4422, 0.9975, 0.4422, 0.9923, 0.4015, 0.9923, 0.4015, 0.9975, 0.411, 0.9975, 0.411, 0.9923, 0.3703, 0.9923, 0.3703, 0.9975, 0.3797, 0.9975, 0.3797, 0.9923, 0.339, 0.9923, 0.339, 0.9975, 0.3485, 0.9975, 0.3485, 0.9923, 0.3078, 0.9923, 0.3078, 0.9975, 0.3172, 0.9975, 0.3172, 0.9923, 0.2765, 0.9923, 0.2765, 0.9975, 0.286, 0.9975, 0.286, 0.9923, 0.2453, 0.9923, 0.2453, 0.9975, 0.2547, 0.9975, 0.2547, 0.9923, 0.214, 0.9923, 0.214, 0.9975, 0.2235, 0.9975, 0.2235, 0.9923, 0.1828, 0.9923, 0.1828, 0.9975, 0.1922, 0.9975, 0.1922, 0.9923, 0.1515, 0.9923, 0.1515, 0.9975, 0.161, 0.9975, 0.161, 0.9923, 0.1203, 0.9923, 0.1203, 0.9975, 0.1297, 0.9975, 0.1297, 0.9923, 0.08903, 0.9923, 0.08903, 0.9975, 0.09847, 0.9975, 0.09847, 0.9923, 0.05778, 0.9923, 0.05778, 0.9975, 0.06722, 0.9975, 0.06722, 0.9923, 0.02653, 0.9923, 0.02653, 0.9975, 0.03597, 0.9975, 0.03597, 0.9923, 0.02653, 0.9975, 0.004723, 0.9975, 0.0, 0.9898, 0.03125, 0.9898, 0.05778, 0.9975, 0.03597, 0.9975, 0.03125, 0.9898, 0.0625, 0.9898, 0.08903, 0.9975, 0.06722, 0.9975, 0.0625, 0.9898, 0.09375, 0.9898, 0.1203, 0.9975, 0.09847, 0.9975, 0.09375, 0.9898, 0.125, 0.9898, 0.1515, 0.9975, 0.1297, 0.9975, 0.125, 0.9898, 0.1562, 0.9898, 0.1828, 0.9975, 0.161, 0.9975, 0.1562, 0.9898, 0.1875, 0.9898, 0.214, 0.9975, 0.1922, 0.9975, 0.1875, 0.9898, 0.2188, 0.9898, 0.2453, 0.9975, 0.2235, 0.9975, 0.2188, 0.9898, 0.25, 0.9898, 0.2765, 0.9975, 0.2547, 0.9975, 0.25, 0.9898, 0.2812, 0.9898, 0.3078, 0.9975, 0.286, 0.9975, 0.2812, 0.9898, 0.3125, 0.9898, 0.339, 0.9975, 0.3172, 0.9975, 0.3125, 0.9898, 0.3438, 0.9898, 0.3703, 0.9975, 0.3485, 0.9975, 0.3438, 0.9898, 0.375, 0.9898, 0.4015, 0.9975, 0.3797, 0.9975, 0.375, 0.9898, 0.4063, 0.9898, 0.4328, 0.9975, 0.411, 0.9975, 0.4063, 0.9898, 0.4375, 0.9898, 0.464, 0.9975, 0.4422, 0.9975, 0.4375, 0.9898, 0.4688, 0.9898, 0.4953, 0.9975, 0.4735, 0.9975, 0.4688, 0.9898, 0.5, 0.9898, 0.5265, 0.9975, 0.5047, 0.9975, 0.5, 0.9898, 0.5312, 0.9898, 0.5578, 0.9975, 0.536, 0.9975, 0.5312, 0.9898, 0.5625, 0.9898, 0.589, 0.9975, 0.5672, 0.9975, 0.5625, 0.9898, 0.5938, 0.9898, 0.6203, 0.9975, 0.5985, 0.9975, 0.5938, 0.9898, 0.625, 0.9898, 0.6515, 0.9975, 0.6297, 0.9975, 0.625, 0.9898, 0.6562, 0.9898, 0.6828, 0.9975, 0.661, 0.9975, 0.6562, 0.9898, 0.6875, 0.9898, 0.714, 0.9975, 0.6922, 0.9975, 0.6875, 0.9898, 0.7188, 0.9898, 0.7453, 0.9975, 0.7235, 0.9975, 0.7188, 0.9898, 0.75, 0.9898, 0.7765, 0.9975, 0.7547, 0.9975, 0.75, 0.9898, 0.7812, 0.9898, 0.8078, 0.9975, 0.786, 0.9975, 0.7813, 0.9898, 0.8125, 0.9898, 0.839, 0.9975, 0.8172, 0.9975, 0.8125, 0.9898, 0.8438, 0.9898, 0.8703, 0.9975, 0.8485, 0.9975, 0.8438, 0.9898, 0.875, 0.9898, 0.9015, 0.9975, 0.8797, 0.9975, 0.875, 0.9898, 0.9062, 0.9898, 0.9328, 0.9975, 0.911, 0.9975, 0.9062, 0.9898, 0.9375, 0.9898, 0.964, 0.9975, 0.9422, 0.9975, 0.9375, 0.9898, 0.9688, 0.9898, 0.9953, 0.9975, 0.9735, 0.9975, 0.9688, 0.9898, 1.0, 0.9898, 0.25, 0.49, 0.2968, 0.4854, 0.2968, 0.4854, 0.25, 0.49, 0.25, 0.4823, 0.2953, 0.4778, 0.2968, 0.4854, 0.25, 0.49, 0.2953, 0.4778, 0.3389, 0.4646, 0.3418, 0.4717, 0.2968, 0.4854, 0.3389, 0.4646, 0.3791, 0.4431, 0.3833, 0.4496, 0.3418, 0.4717, 0.3791, 0.4431, 0.4143, 0.4143, 0.4197, 0.4197, 0.3833, 0.4496, 0.4143, 0.4143, 0.4431, 0.3791, 0.4496, 0.3833, 0.4197, 0.4197, 0.4431, 0.3791, 0.4646, 0.3389, 0.4717, 0.3418, 0.4496, 0.3833, 0.4646, 0.3389, 0.4778, 0.2953, 0.4854, 0.2968, 0.4717, 0.3418, 0.4778, 0.2953, 0.4823, 0.25, 0.49, 0.25, 0.4854, 0.2968, 0.4823, 0.25, 0.4778, 0.2047, 0.4854, 0.2032, 0.49, 0.25, 0.4778, 0.2047, 0.4646, 0.1611, 0.4717, 0.1582, 0.4854, 0.2032, 0.4646, 0.1611, 0.4431, 0.1209, 0.4496, 0.1167, 0.4717, 0.1582, 0.4431, 0.1209, 0.4143, 0.08574, 0.4197, 0.08029, 0.4496, 0.1167, 0.4143, 0.08574, 0.3791, 0.05686, 0.3833, 0.05045, 0.4197, 0.08029, 0.3791, 0.05686, 0.3389, 0.03539, 0.3418, 0.02827, 0.3833, 0.05045, 0.3389, 0.03539, 0.2953, 0.02217, 0.2968, 0.01461, 0.3418, 0.02827, 0.2953, 0.02217, 0.25, 0.01771, 0.25, 0.01, 0.2968, 0.01461, 0.25, 0.01771, 0.2047, 0.02217, 0.2032, 0.01461, 0.25, 0.01, 0.2047, 0.02217, 0.1611, 0.03539, 0.1582, 0.02827, 0.2032, 0.01461, 0.1611, 0.03539, 0.1209, 0.05686, 0.1167, 0.05045, 0.1582, 0.02827, 0.1209, 0.05686, 0.08574, 0.08574, 0.08029, 0.08029, 0.1167, 0.05045, 0.08574, 0.08574, 0.05686, 0.1209, 0.05045, 0.1167, 0.08029, 0.08029, 0.05686, 0.1209, 0.03539, 0.1611, 0.02827, 0.1582, 0.05045, 0.1167, 0.03539, 0.1611, 0.02217, 0.2047, 0.01461, 0.2032, 0.02827, 0.1582, 0.02217, 0.2047, 0.01771, 0.25, 0.01, 0.25, 0.01461, 0.2032, 0.01771, 0.25, 0.02217, 0.2953, 0.01461, 0.2968, 0.01, 0.25, 0.02217, 0.2953, 0.03539, 0.3389, 0.02827, 0.3418, 0.01461, 0.2968, 0.03539, 0.3389, 0.05686, 0.3791, 0.05045, 0.3833, 0.02827, 0.3418, 0.05686, 0.3791, 0.08574, 0.4143, 0.08029, 0.4197, 0.05045, 0.3833, 0.08574, 0.4143, 0.1209, 0.4431, 0.1167, 0.4496, 0.08029, 0.4197, 0.1209, 0.4431, 0.1611, 0.4646, 0.1582, 0.4717, 0.1167, 0.4496, 0.1611, 0.4646, 0.2047, 0.4778, 0.2032, 0.4854, 0.1582, 0.4717, 0.2047, 0.4778, 0.25, 0.4823, 0.25, 0.49, 0.2032, 0.4854, 0.25, 0.25, 0.2953, 0.4778, 0.25, 0.4823, 0.25, 0.25, 0.3389, 0.4646, 0.2953, 0.4778, 0.25, 0.25, 0.3791, 0.4431, 0.3389, 0.4646, 0.25, 0.25, 0.4143, 0.4143, 0.3791, 0.4431, 0.25, 0.25, 0.4431, 0.3791, 0.4143, 0.4143, 0.25, 0.25, 0.4646, 0.3389, 0.4431, 0.3791, 0.25, 0.25, 0.4778, 0.2953, 0.4646, 0.3389, 0.25, 0.25, 0.4823, 0.25, 0.4778, 0.2953, 0.25, 0.25, 0.4778, 0.2047, 0.4823, 0.25, 0.25, 0.25, 0.4646, 0.1611, 0.4778, 0.2047, 0.25, 0.25, 0.4431, 0.1209, 0.4646, 0.1611, 0.25, 0.25, 0.4143, 0.08574, 0.4431, 0.1209, 0.25, 0.25, 0.3791, 0.05686, 0.4143, 0.08574, 0.25, 0.25, 0.3389, 0.03539, 0.3791, 0.05686, 0.25, 0.25, 0.2953, 0.02217, 0.3389, 0.03539, 0.25, 0.25, 0.25, 0.01771, 0.2953, 0.02217, 0.25, 0.25, 0.2047, 0.02217, 0.25, 0.01771, 0.25, 0.25, 0.1611, 0.03539, 0.2047, 0.02217, 0.25, 0.25, 0.1209, 0.05686, 0.1611, 0.03539, 0.25, 0.25, 0.08574, 0.08574, 0.1209, 0.05686, 0.25, 0.25, 0.05686, 0.1209, 0.08574, 0.08574, 0.25, 0.25, 0.03539, 0.1611, 0.05686, 0.1209, 0.25, 0.25, 0.02217, 0.2047, 0.03539, 0.1611, 0.25, 0.25, 0.01771, 0.25, 0.02217, 0.2047, 0.25, 0.25, 0.02217, 0.2953, 0.01771, 0.25, 0.25, 0.25, 0.03539, 0.3389, 0.02217, 0.2953, 0.25, 0.25, 0.05686, 0.3791, 0.03539, 0.3389, 0.25, 0.25, 0.08574, 0.4143, 0.05686, 0.3791, 0.25, 0.25, 0.1209, 0.4431, 0.08574, 0.4143, 0.25, 0.25, 0.1611, 0.4646, 0.1209, 0.4431, 0.25, 0.25, 0.2047, 0.4778, 0.1611, 0.4646, 0.25, 0.25, 0.25, 0.4823, 0.2047, 0.4778, 1.0, 0.75, 1.0, 0.8896, 0.9688, 0.8896, 0.9688, 0.75, 0.9688, 0.75, 0.9688, 0.8896, 0.9375, 0.8896, 0.9375, 0.75, 0.9375, 0.75, 0.9375, 0.8896, 0.9062, 0.8896, 0.9062, 0.75, 0.9062, 0.75, 0.9062, 0.8896, 0.875, 0.8896, 0.875, 0.75, 0.875, 0.75, 0.875, 0.8896, 0.8438, 0.8896, 0.8438, 0.75, 0.8438, 0.75, 0.8438, 0.8896, 0.8125, 0.8896, 0.8125, 0.75, 0.8125, 0.75, 0.8125, 0.8896, 0.7812, 0.8896, 0.7812, 0.75, 0.7812, 0.75, 0.7812, 0.8896, 0.75, 0.8896, 0.75, 0.75, 0.75, 0.75, 0.75, 0.8896, 0.7188, 0.8896, 0.7188, 0.75, 0.7188, 0.75, 0.7188, 0.8896, 0.6875, 0.8896, 0.6875, 0.75, 0.6875, 0.75, 0.6875, 0.8896, 0.6562, 0.8896, 0.6562, 0.75, 0.6562, 0.75, 0.6562, 0.8896, 0.625, 0.8896, 0.625, 0.75, 0.625, 0.75, 0.625, 0.8896, 0.5938, 0.8896, 0.5938, 0.75, 0.5938, 0.75, 0.5938, 0.8896, 0.5625, 0.8896, 0.5625, 0.75, 0.5625, 0.75, 0.5625, 0.8896, 0.5312, 0.8896, 0.5312, 0.75, 0.5312, 0.75, 0.5312, 0.8896, 0.5, 0.8896, 0.5, 0.75, 0.5, 0.75, 0.5, 0.8896, 0.4687, 0.8896, 0.4688, 0.75, 0.4688, 0.75, 0.4687, 0.8896, 0.4375, 0.8896, 0.4375, 0.75, 0.4375, 0.75, 0.4375, 0.8896, 0.4062, 0.8896, 0.4062, 0.75, 0.4062, 0.75, 0.4062, 0.8896, 0.375, 0.8896, 0.375, 0.75, 0.375, 0.75, 0.375, 0.8896, 0.3437, 0.8896, 0.3438, 0.75, 0.3438, 0.75, 0.3437, 0.8896, 0.3125, 0.8896, 0.3125, 0.75, 0.3125, 0.75, 0.3125, 0.8896, 0.2812, 0.8896, 0.2812, 0.75, 0.2812, 0.75, 0.2812, 0.8896, 0.25, 0.8896, 0.25, 0.75, 0.25, 0.75, 0.25, 0.8896, 0.2188, 0.8896, 0.2188, 0.75, 0.2188, 0.75, 0.2188, 0.8896, 0.1875, 0.8896, 0.1875, 0.75, 0.1875, 0.75, 0.1875, 0.8896, 0.1562, 0.8896, 0.1562, 0.75, 0.1562, 0.75, 0.1562, 0.8896, 0.125, 0.8896, 0.125, 0.75, 0.125, 0.75, 0.125, 0.8896, 0.09375, 0.8896, 0.09375, 0.75, 0.09375, 0.75, 0.09375, 0.8896, 0.0625, 0.8896, 0.0625, 0.75, 0.0625, 0.75, 0.0625, 0.8896, 0.03125, 0.8896, 0.03125, 0.75, 0.03125, 0.75, 0.03125, 0.8896, 0.0, 0.8896, 0.0, 0.75, 0.6875, 0.8896, 0.7188, 0.8896, 0.7188, 0.8896, 0.6875, 0.8896, 0.2812, 0.9048, 0.25, 0.9048, 0.25, 0.9048, 0.2812, 0.9048, 0.7188, 0.8896, 0.75, 0.8896, 0.75, 0.8896, 0.7188, 0.8896, 0.3125, 0.9048, 0.2812, 0.9048, 0.2812, 0.9048, 0.3125, 0.9048, 0.75, 0.8896, 0.7812, 0.8896, 0.7812, 0.8896, 0.75, 0.8896, 0.3437, 0.9048, 0.3125, 0.9048, 0.3125, 0.9048, 0.3437, 0.9048, 0.7812, 0.8896, 0.8125, 0.8896, 0.8125, 0.8896, 0.7812, 0.8896, 0.375, 0.9048, 0.3437, 0.9048, 0.3437, 0.9048, 0.375, 0.9048, 0.8125, 0.8896, 0.8438, 0.8896, 0.8438, 0.8896, 0.8125, 0.8896, 0.0, 0.8896, 0.03125, 0.8896, 0.03125, 0.8896, 0.0, 0.8896, 0.4062, 0.9048, 0.375, 0.9048, 0.375, 0.9048, 0.4062, 0.9048, 0.8438, 0.8896, 0.875, 0.8896, 0.875, 0.8896, 0.8438, 0.8896, 0.03125, 0.8896, 0.0625, 0.8896, 0.0625, 0.8896, 0.03125, 0.8896, 0.4375, 0.9048, 0.4062, 0.9048, 0.4062, 0.9048, 0.4375, 0.9048, 0.875, 0.8896, 0.9062, 0.8896, 0.9062, 0.8896, 0.875, 0.8896, 0.0625, 0.8896, 0.09375, 0.8896, 0.09375, 0.8896, 0.0625, 0.8896, 0.4688, 0.9048, 0.4375, 0.9048, 0.4375, 0.9048, 0.4688, 0.9048, 0.9062, 0.8896, 0.9375, 0.8896, 0.9375, 0.8896, 0.9062, 0.8896, 0.09375, 0.8896, 0.125, 0.8896, 0.125, 0.8896, 0.09375, 0.8896, 0.5, 0.9048, 0.4688, 0.9048, 0.4688, 0.9048, 0.5, 0.9048, 0.9375, 0.8896, 0.9688, 0.8896, 0.9688, 0.8896, 0.9375, 0.8896, 0.125, 0.8896, 0.1562, 0.8896, 0.1562, 0.8896, 0.125, 0.8896, 0.5312, 0.9048, 0.5, 0.9048, 0.5, 0.9048, 0.5312, 0.9048, 0.9688, 0.8896, 1.0, 0.8896, 1.0, 0.8896, 0.9688, 0.8896, 0.1562, 0.8896, 0.1875, 0.8896, 0.1875, 0.8896, 0.1562, 0.8896, 0.5625, 0.9048, 0.5312, 0.9048, 0.5312, 0.9048, 0.5625, 0.9048, 0.1875, 0.8896, 0.2188, 0.8896, 0.2188, 0.8896, 0.1875, 0.8896, 0.5938, 0.9048, 0.5625, 0.9048, 0.5625, 0.9048, 0.5938, 0.9048, 0.2188, 0.8896, 0.25, 0.8896, 0.25, 0.8896, 0.2188, 0.8896, 0.625, 0.9048, 0.5938, 0.9048, 0.5938, 0.9048, 0.625, 0.9048, 0.25, 0.8896, 0.2812, 0.8896, 0.2812, 0.8896, 0.25, 0.8896, 0.6562, 0.9048, 0.625, 0.9048, 0.625, 0.9048, 0.6562, 0.9048, 1.0, 0.8896, 1.0, 0.9048, 0.9688, 0.9048, 0.9688, 0.8896, 0.9688, 0.8896, 0.9688, 0.9048, 0.9375, 0.9048, 0.9375, 0.8896, 0.9375, 0.8896, 0.9375, 0.9048, 0.9062, 0.9048, 0.9062, 0.8896, 0.9062, 0.8896, 0.9062, 0.9048, 0.875, 0.9048, 0.875, 0.8896, 0.875, 0.8896, 0.875, 0.9048, 0.8438, 0.9048, 0.8438, 0.8896, 0.8438, 0.8896, 0.8438, 0.9048, 0.8125, 0.9048, 0.8125, 0.8896, 0.8125, 0.8896, 0.8125, 0.9048, 0.7812, 0.9048, 0.7812, 0.8896, 0.7812, 0.8896, 0.7812, 0.9048, 0.75, 0.9048, 0.75, 0.8896, 0.75, 0.8896, 0.75, 0.9048, 0.7188, 0.9048, 0.7188, 0.8896, 0.7188, 0.8896, 0.7188, 0.9048, 0.6875, 0.9048, 0.6875, 0.8896, 0.6875, 0.8896, 0.6875, 0.9048, 0.6562, 0.9048, 0.6562, 0.8896, 0.6562, 0.8896, 0.6562, 0.9048, 0.625, 0.9048, 0.625, 0.8896, 0.625, 0.8896, 0.625, 0.9048, 0.5938, 0.9048, 0.5938, 0.8896, 0.5938, 0.8896, 0.5938, 0.9048, 0.5625, 0.9048, 0.5625, 0.8896, 0.5625, 0.8896, 0.5625, 0.9048, 0.5312, 0.9048, 0.5312, 0.8896, 0.5312, 0.8896, 0.5312, 0.9048, 0.5, 0.9048, 0.5, 0.8896, 0.5, 0.8896, 0.5, 0.9048, 0.4688, 0.9048, 0.4687, 0.8896, 0.4687, 0.8896, 0.4688, 0.9048, 0.4375, 0.9048, 0.4375, 0.8896, 0.4375, 0.8896, 0.4375, 0.9048, 0.4062, 0.9048, 0.4062, 0.8896, 0.4062, 0.8896, 0.4062, 0.9048, 0.375, 0.9048, 0.375, 0.8896, 0.375, 0.8896, 0.375, 0.9048, 0.3437, 0.9048, 0.3437, 0.8896, 0.3437, 0.8896, 0.3437, 0.9048, 0.3125, 0.9048, 0.3125, 0.8896, 0.3125, 0.8896, 0.3125, 0.9048, 0.2812, 0.9048, 0.2812, 0.8896, 0.2812, 0.8896, 0.2812, 0.9048, 0.25, 0.9048, 0.25, 0.8896, 0.25, 0.8896, 0.25, 0.9048, 0.2188, 0.9048, 0.2188, 0.8896, 0.2188, 0.8896, 0.2188, 0.9048, 0.1875, 0.9048, 0.1875, 0.8896, 0.1875, 0.8896, 0.1875, 0.9048, 0.1562, 0.9048, 0.1562, 0.8896, 0.1562, 0.8896, 0.1562, 0.9048, 0.125, 0.9048, 0.125, 0.8896, 0.125, 0.8896, 0.125, 0.9048, 0.09375, 0.9048, 0.09375, 0.8896, 0.09375, 0.8896, 0.09375, 0.9048, 0.0625, 0.9048, 0.0625, 0.8896, 0.0625, 0.8896, 0.0625, 0.9048, 0.03125, 0.9048, 0.03125, 0.8896, 0.03125, 0.8896, 0.03125, 0.9048, 0.0, 0.9048, 0.0, 0.8896, 0.25, 0.9048, 0.2188, 0.9048, 0.2188, 0.9048, 0.25, 0.9048, 0.6562, 0.8896, 0.6875, 0.8896, 0.6875, 0.8896, 0.6562, 0.8896, 0.2188, 0.9048, 0.1875, 0.9048, 0.1875, 0.9048, 0.2188, 0.9048, 0.625, 0.8896, 0.6562, 0.8896, 0.6562, 0.8896, 0.625, 0.8896, 0.1875, 0.9048, 0.1562, 0.9048, 0.1562, 0.9048, 0.1875, 0.9048, 1.0, 0.9048, 0.9688, 0.9048, 0.9688, 0.9048, 1.0, 0.9048, 0.5938, 0.8896, 0.625, 0.8896, 0.625, 0.8896, 0.5938, 0.8896, 0.1562, 0.9048, 0.125, 0.9048, 0.125, 0.9048, 0.1562, 0.9048, 0.9688, 0.9048, 0.9375, 0.9048, 0.9375, 0.9048, 0.9688, 0.9048, 0.5625, 0.8896, 0.5938, 0.8896, 0.5938, 0.8896, 0.5625, 0.8896, 0.125, 0.9048, 0.09375, 0.9048, 0.09375, 0.9048, 0.125, 0.9048, 0.9375, 0.9048, 0.9062, 0.9048, 0.9062, 0.9048, 0.9375, 0.9048, 0.5312, 0.8896, 0.5625, 0.8896, 0.5625, 0.8896, 0.5312, 0.8896, 0.09375, 0.9048, 0.0625, 0.9048, 0.0625, 0.9048, 0.09375, 0.9048, 0.9062, 0.9048, 0.875, 0.9048, 0.875, 0.9048, 0.9062, 0.9048, 0.5, 0.8896, 0.5312, 0.8896, 0.5312, 0.8896, 0.5, 0.8896, 0.0625, 0.9048, 0.03125, 0.9048, 0.03125, 0.9048, 0.0625, 0.9048, 0.875, 0.9048, 0.8438, 0.9048, 0.8438, 0.9048, 0.875, 0.9048, 0.4687, 0.8896, 0.5, 0.8896, 0.5, 0.8896, 0.4687, 0.8896, 0.03125, 0.9048, 0.0, 0.9048, 0.0, 0.9048, 0.03125, 0.9048, 0.8438, 0.9048, 0.8125, 0.9048, 0.8125, 0.9048, 0.8438, 0.9048, 0.4375, 0.8896, 0.4687, 0.8896, 0.4687, 0.8896, 0.4375, 0.8896, 0.8125, 0.9048, 0.7812, 0.9048, 0.7812, 0.9048, 0.8125, 0.9048, 0.4062, 0.8896, 0.4375, 0.8896, 0.4375, 0.8896, 0.4062, 0.8896, 0.7812, 0.9048, 0.75, 0.9048, 0.75, 0.9048, 0.7812, 0.9048, 0.375, 0.8896, 0.4062, 0.8896, 0.4062, 0.8896, 0.375, 0.8896, 0.75, 0.9048, 0.7188, 0.9048, 0.7188, 0.9048, 0.75, 0.9048, 0.3437, 0.8896, 0.375, 0.8896, 0.375, 0.8896, 0.3437, 0.8896, 0.7188, 0.9048, 0.6875, 0.9048, 0.6875, 0.9048, 0.7188, 0.9048, 0.3125, 0.8896, 0.3437, 0.8896, 0.3437, 0.8896, 0.3125, 0.8896, 0.6875, 0.9048, 0.6562, 0.9048, 0.6562, 0.9048, 0.6875, 0.9048, 0.2812, 0.8896, 0.3125, 0.8896, 0.3125, 0.8896, 0.2812, 0.8896, 0.25, 0.25, 0.25, 0.4823, 0.2953, 0.4778, 0.25, 0.25, 0.2953, 0.4778, 0.3389, 0.4646, 0.25, 0.25, 0.3389, 0.4646, 0.3791, 0.4431, 0.25, 0.25, 0.3791, 0.4431, 0.4143, 0.4143, 0.25, 0.25, 0.4143, 0.4143, 0.4431, 0.3791, 0.25, 0.25, 0.4431, 0.3791, 0.4646, 0.3389, 0.25, 0.25, 0.4646, 0.3389, 0.4778, 0.2953, 0.25, 0.25, 0.4778, 0.2953, 0.4823, 0.25, 0.25, 0.25, 0.4823, 0.25, 0.4778, 0.2047, 0.25, 0.25, 0.4778, 0.2047, 0.4646, 0.1611, 0.25, 0.25, 0.4646, 0.1611, 0.4431, 0.1209, 0.25, 0.25, 0.4431, 0.1209, 0.4143, 0.08574, 0.25, 0.25, 0.4143, 0.08574, 0.3791, 0.05686, 0.25, 0.25, 0.3791, 0.05686, 0.3389, 0.03539, 0.25, 0.25, 0.3389, 0.03539, 0.2953, 0.02217, 0.25, 0.25, 0.2953, 0.02217, 0.25, 0.01771, 0.25, 0.25, 0.25, 0.01771, 0.2047, 0.02217, 0.25, 0.25, 0.2047, 0.02217, 0.1611, 0.03539, 0.25, 0.25, 0.1611, 0.03539, 0.1209, 0.05686, 0.25, 0.25, 0.1209, 0.05686, 0.08574, 0.08574, 0.25, 0.25, 0.08574, 0.08574, 0.05686, 0.1209, 0.25, 0.25, 0.05686, 0.1209, 0.03539, 0.1611, 0.25, 0.25, 0.03539, 0.1611, 0.02217, 0.2047, 0.25, 0.25, 0.02217, 0.2047, 0.01771, 0.25, 0.25, 0.25, 0.01771, 0.25, 0.02217, 0.2953, 0.25, 0.25, 0.02217, 0.2953, 0.03539, 0.3389, 0.25, 0.25, 0.03539, 0.3389, 0.05686, 0.3791, 0.25, 0.25, 0.05686, 0.3791, 0.08574, 0.4143, 0.25, 0.25, 0.08574, 0.4143, 0.1209, 0.4431, 0.25, 0.25, 0.1209, 0.4431, 0.1611, 0.4646, 0.25, 0.25, 0.1611, 0.4646, 0.2047, 0.4778, 0.25, 0.25, 0.2047, 0.4778, 0.25, 0.4823, 0.25, 0.25, 0.2953, 0.4778, 0.25, 0.4823, 0.25, 0.25, 0.3389, 0.4646, 0.2953, 0.4778, 0.25, 0.25, 0.3791, 0.4431, 0.3389, 0.4646, 0.25, 0.25, 0.4143, 0.4143, 0.3791, 0.4431, 0.25, 0.25, 0.4431, 0.3791, 0.4143, 0.4143, 0.25, 0.25, 0.4646, 0.3389, 0.4431, 0.3791, 0.25, 0.25, 0.4778, 0.2953, 0.4646, 0.3389, 0.25, 0.25, 0.4823, 0.25, 0.4778, 0.2953, 0.25, 0.25, 0.4778, 0.2047, 0.4823, 0.25, 0.25, 0.25, 0.4646, 0.1611, 0.4778, 0.2047, 0.25, 0.25, 0.4431, 0.1209, 0.4646, 0.1611, 0.25, 0.25, 0.4143, 0.08574, 0.4431, 0.1209, 0.25, 0.25, 0.3791, 0.05686, 0.4143, 0.08574, 0.25, 0.25, 0.3389, 0.03539, 0.3791, 0.05686, 0.25, 0.25, 0.2953, 0.02217, 0.3389, 0.03539, 0.25, 0.25, 0.25, 0.01771, 0.2953, 0.02217, 0.25, 0.25, 0.2047, 0.02217, 0.25, 0.01771, 0.25, 0.25, 0.1611, 0.03539, 0.2047, 0.02217, 0.25, 0.25, 0.1209, 0.05686, 0.1611, 0.03539, 0.25, 0.25, 0.08574, 0.08574, 0.1209, 0.05686, 0.25, 0.25, 0.05686, 0.1209, 0.08574, 0.08574, 0.25, 0.25, 0.03539, 0.1611, 0.05686, 0.1209, 0.25, 0.25, 0.02217, 0.2047, 0.03539, 0.1611, 0.25, 0.25, 0.01771, 0.25, 0.02217, 0.2047, 0.25, 0.25, 0.02217, 0.2953, 0.01771, 0.25, 0.25, 0.25, 0.03539, 0.3389, 0.02217, 0.2953, 0.25, 0.25, 0.05686, 0.3791, 0.03539, 0.3389, 0.25, 0.25, 0.08574, 0.4143, 0.05686, 0.3791, 0.25, 0.25, 0.1209, 0.4431, 0.08574, 0.4143, 0.25, 0.25, 0.1611, 0.4646, 0.1209, 0.4431, 0.25, 0.25, 0.2047, 0.4778, 0.1611, 0.4646, 0.25, 0.25, 0.25, 0.4823, 0.2047, 0.4778, 0.25, 0.01771, 0.2953, 0.02217, 0.2953, 0.02217, 0.25, 0.01771, 0.3791, 0.4431, 0.3389, 0.4646, 0.3389, 0.4646, 0.3791, 0.4431, 0.1611, 0.4646, 0.1209, 0.4431, 0.1209, 0.4431, 0.1611, 0.4646, 0.2047, 0.02217, 0.25, 0.01771, 0.25, 0.01771, 0.2047, 0.02217, 0.4143, 0.4143, 0.3791, 0.4431, 0.3791, 0.4431, 0.4143, 0.4143, 0.2047, 0.4778, 0.1611, 0.4646, 0.1611, 0.4646, 0.2047, 0.4778, 0.1611, 0.03539, 0.2047, 0.02217, 0.2047, 0.02217, 0.1611, 0.03539, 0.4431, 0.3791, 0.4143, 0.4143, 0.4143, 0.4143, 0.4431, 0.3791, 0.25, 0.4823, 0.2047, 0.4778, 0.2047, 0.4778, 0.25, 0.4823, 0.1209, 0.05686, 0.1611, 0.03539, 0.1611, 0.03539, 0.1209, 0.05686, 0.4646, 0.3389, 0.4431, 0.3791, 0.4431, 0.3791, 0.4646, 0.3389, 0.08574, 0.08574, 0.1209, 0.05686, 0.1209, 0.05686, 0.08574, 0.08574, 0.4778, 0.2953, 0.4646, 0.3389, 0.4646, 0.3389, 0.4778, 0.2953, 0.05686, 0.1209, 0.08574, 0.08574, 0.08574, 0.08574, 0.05686, 0.1209, 0.4823, 0.25, 0.4778, 0.2953, 0.4778, 0.2953, 0.4823, 0.25, 0.03539, 0.1611, 0.05686, 0.1209, 0.05686, 0.1209, 0.03539, 0.1611, 0.4778, 0.2047, 0.4823, 0.25, 0.4823, 0.25, 0.4778, 0.2047, 0.02217, 0.2047, 0.03539, 0.1611, 0.03539, 0.1611, 0.02217, 0.2047, 0.4646, 0.1611, 0.4778, 0.2047, 0.4778, 0.2047, 0.4646, 0.1611, 0.01771, 0.25, 0.02217, 0.2047, 0.02217, 0.2047, 0.01771, 0.25, 0.4431, 0.1209, 0.4646, 0.1611, 0.4646, 0.1611, 0.4431, 0.1209, 0.02217, 0.2953, 0.01771, 0.25, 0.01771, 0.25, 0.02217, 0.2953, 0.4143, 0.08574, 0.4431, 0.1209, 0.4431, 0.1209, 0.4143, 0.08574, 0.03539, 0.3389, 0.02217, 0.2953, 0.02217, 0.2953, 0.03539, 0.3389, 0.3791, 0.05686, 0.4143, 0.08574, 0.4143, 0.08574, 0.3791, 0.05686, 0.05686, 0.3791, 0.03539, 0.3389, 0.03539, 0.3389, 0.05686, 0.3791, 0.3389, 0.03539, 0.3791, 0.05686, 0.3791, 0.05686, 0.3389, 0.03539, 0.2953, 0.4778, 0.25, 0.4823, 0.25, 0.4823, 0.2953, 0.4778, 0.08574, 0.4143, 0.05686, 0.3791, 0.05686, 0.3791, 0.08574, 0.4143, 0.2953, 0.02217, 0.3389, 0.03539, 0.3389, 0.03539, 0.2953, 0.02217, 0.3389, 0.4646, 0.2953, 0.4778, 0.2953, 0.4778, 0.3389, 0.4646, 0.1209, 0.4431, 0.08574, 0.4143, 0.08574, 0.4143, 0.1209, 0.4431])
me_cylinder.materials.append(mat_material_001)
me_cylinder.materials.append(mat_material_002)
me_cylinder.use_remesh_fix_poles = True
me_cylinder.use_remesh_preserve_attributes = False
me_cylinder.use_mirror_vertex_groups = False
me_cylinder.update()

# ---- objects
ob_cylinder = bpy.data.objects.new('Cylinder', me_cylinder)

# ---- transforms, parenting, visibility, modifiers, constraints
ob_cylinder.location = (0.0, 0.0, 0.0)
ob_cylinder.scale = (1.0, 1.0, 1.34)
ob_cylinder.lineart.crease_threshold = 0.0
_m = ob_cylinder.modifiers.new('Mirror', 'MIRROR')
_m.use_axis = (False, False, True)
_m = ob_cylinder.modifiers.new('Auto Smooth', 'NODES')
_m.node_group = ng_auto_smooth
_gi = [s.identifier for s in ng_auto_smooth.interface.items_tree if s.item_type == 'SOCKET' and s.in_out == 'INPUT']
_m[_gi[1]] = 0.8727  # Angle

# ---- collection membership
col_collection.objects.link(ob_cylinder)

# ---- scene / render settings (as saved in the file)
scene.frame_start = 1; scene.frame_end = 250; scene.frame_set(1)
scene.render.engine = 'BLENDER_EEVEE_NEXT'
scene.cycles.use_denoising = False
scene.cycles.samples = 128
scene.cycles.sampling_pattern = 'TABULATED_SOBOL'
scene.cycles.use_adaptive_sampling = False
scene.cycles.use_light_tree = False
scene.view_settings.view_transform = 'Filmic'
bpy.context.view_layer.update()

# ---- added for rendering (the .blend has no active camera and no usable light): camera, sun
cam_auto = bpy.data.cameras.new('AutoCamera')
cam_auto.lens = 50.0
cam_auto.sensor_width = 36.0
cam_auto.clip_end = 1000.0
ob_auto_camera = bpy.data.objects.new('AutoCamera', cam_auto)
scene.collection.objects.link(ob_auto_camera)
ob_auto_camera.location = (3.73394, -4.48072, 2.98715)
ob_auto_camera.rotation_euler = (1.09748, -7.21219e-08, 0.694738)
scene.camera = ob_auto_camera
light_auto_sun = bpy.data.lights.new('AutoSun', 'SUN')
light_auto_sun.energy = 3.0
light_auto_sun.angle = 0.0523599
ob_auto_sun = bpy.data.objects.new('AutoSun', light_auto_sun)
scene.collection.objects.link(ob_auto_sun)
ob_auto_sun.rotation_euler = (0.872665, 0.174533, 0.523599)
bpy.context.view_layer.update()

